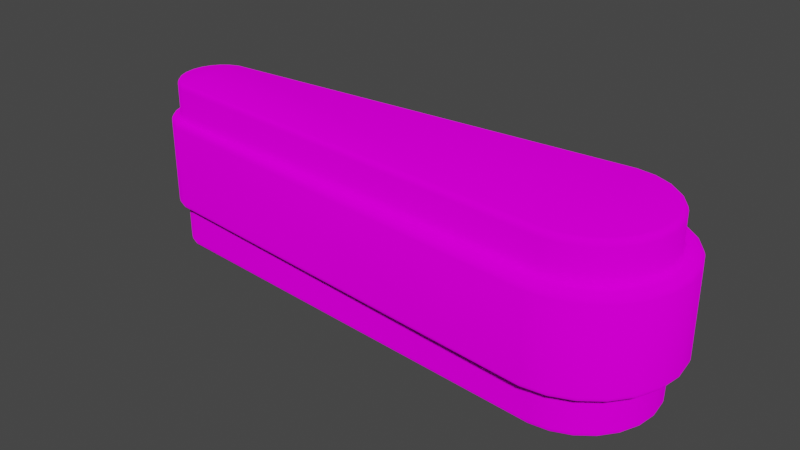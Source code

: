 # Source: LeftFlipper.blend  (saved by Blender 2.82.7; exported with 4.5.12 LTS)
import bpy
from mathutils import Matrix  # noqa: F401  (used for matrix-valued properties, if any)

bpy.ops.wm.read_factory_settings(use_empty=True)
scene = bpy.context.scene
scene.name = 'Scene'

# ---- collections
col_collection = bpy.data.collections.new('Collection'); scene.collection.children.link(col_collection)

# ---- images (referenced by path relative to the original .blend; pixels are not part of the script)
import os
ASSET_DIR = os.environ.get("B2B_ASSET_DIR", "")  # directory of the original .blend (textures are referenced by path, not embedded)
HERE = os.path.dirname(os.path.abspath(__file__))  # packed textures are extracted next to this script under _unpacked/

def load_image(name, relpath, width, height, colorspace="sRGB"):
    """Load a texture the original file referenced (path relative to the .blend, or extracted next to this script)."""
    p = next((c for c in (os.path.join(HERE, relpath), os.path.join(ASSET_DIR, relpath)) if relpath and os.path.exists(c)), "")
    if p:
        img = bpy.data.images.load(p, check_existing=True)
        img.name = name
    else:  # same state as the original file: an image datablock whose file is absent (Cycles renders it pink)
        img = bpy.data.images.new(name, width, height)
        img.source = "FILE"
        img.filepath = "//" + (relpath or name)
    img.colorspace_settings.name = colorspace
    return img
img_starwarspinball_png = load_image('StarWarsPinball.png', 'StarWarsPinball.png', 1024, 1024, 'sRGB')

# ---- materials (node trees are filled in below, after node groups)
mat_material_001 = bpy.data.materials.new('Material.001')
mat_material_001.use_transparent_shadow = False

# ---- material node trees
mat_material_001.use_nodes = True; mat_material_001.node_tree.nodes.clear()
_N = mat_material_001.node_tree.nodes; _L = mat_material_001.node_tree.links
n0 = _N.new('ShaderNodeOutputMaterial'); n0.name = 'Material Output'; n0.location = (300, 300)
n1 = _N.new('ShaderNodeBsdfDiffuse'); n1.name = 'Diffuse BSDF'; n1.location = (115, 298)
n1.inputs[1].default_value = 0.5
n2 = _N.new('ShaderNodeTexImage'); n2.name = 'Image Texture'; n2.location = (-176, 328)
n2.image = img_starwarspinball_png
n3 = _N.new('ShaderNodeTexCoord'); n3.name = 'Texture Coordinate'; n3.location = (-395, 329)
_L.new(n1.outputs[0], n0.inputs[0])
_L.new(n2.outputs[0], n1.inputs[0])
_L.new(n3.outputs[2], n2.inputs[0])
n0.is_active_output = True

# ---- world
world_world = bpy.data.worlds.new('World'); scene.world = world_world
world_world.use_nodes = True; world_world.node_tree.nodes.clear()
_N = world_world.node_tree.nodes; _L = world_world.node_tree.links
n0 = _N.new('ShaderNodeOutputWorld'); n0.name = 'World Output'; n0.location = (300, 300)
n1 = _N.new('ShaderNodeBackground'); n1.name = 'Background'; n1.location = (10, 300)
n1.inputs[0].default_value = (0.05088, 0.05088, 0.05088, 1.0)
_L.new(n1.outputs[0], n0.inputs[0])
n0.is_active_output = True
world_world.color = (0.05088, 0.05088, 0.05088)
world_world.use_sun_shadow = False
world_world.sun_shadow_jitter_overblur = 0.0

# ---- meshes
me_cylinder_003 = bpy.data.meshes.new('Cylinder.003')
me_cylinder_003.from_pydata([(3.71e-09, 0.1308, -0.07113), (0.0, 0.1423, -0.05975), (1.855e-09, 0.1365, -0.06961), (4.968e-10, 0.1407, -0.06544), (0.0, 0.1423, 0.004219), (-1.095e-08, 0.1537, 0.0156), (-1.474e-09, 0.1438, 0.009909), (-5.482e-09, 0.148, 0.01407), (0.03385, 0.1263, -0.07113), (0.03682, 0.1374, -0.05975), (0.03533, 0.1319, -0.06961), (0.03642, 0.1359, -0.06544), (0.03979, 0.1485, 0.0156), (0.03682, 0.1374, 0.004219), (0.03831, 0.143, 0.01407), (0.03722, 0.1389, 0.009909), (0.06539, 0.1133, -0.07113), (0.07113, 0.1232, -0.05975), (0.06826, 0.1182, -0.06961), (0.07036, 0.1219, -0.06544), (0.07687, 0.1331, 0.0156), (0.07113, 0.1232, 0.004219), (0.074, 0.1282, 0.01407), (0.0719, 0.1245, 0.009909), (0.09248, 0.09248, -0.07113), (0.1006, 0.1006, -0.05975), (0.09654, 0.09654, -0.06961), (0.09951, 0.09951, -0.06544), (0.1087, 0.1087, 0.0156), (0.1006, 0.1006, 0.004219), (0.1047, 0.1047, 0.01407), (0.1017, 0.1017, 0.009909), (0.1133, 0.06539, -0.07113), (0.1232, 0.07113, -0.05975), (0.1182, 0.06826, -0.06961), (0.1219, 0.07036, -0.06544), (0.1331, 0.07687, 0.0156), (0.1232, 0.07113, 0.004219), (0.1282, 0.074, 0.01407), (0.1245, 0.0719, 0.009909), (0.1263, 0.03385, -0.07113), (0.1374, 0.03682, -0.05975), (0.1319, 0.03533, -0.06961), (0.1359, 0.03642, -0.06544), (0.1485, 0.03979, 0.0156), (0.1374, 0.03682, 0.004219), (0.143, 0.03831, 0.01407), (0.1389, 0.03722, 0.009909), (0.1308, 8.479e-09, -0.07113), (0.1423, 1.074e-08, -0.05975), (0.1365, 9.606e-09, -0.06961), (0.1407, 1.043e-08, -0.06544), (0.1537, -3.218e-08, 0.0156), (0.1423, 1.074e-08, 0.004219), (0.148, -1.072e-08, 0.01407), (0.1438, 4.993e-09, 0.009909), (0.1263, -0.03385, -0.07113), (0.1374, -0.03682, -0.05975), (0.1319, -0.03533, -0.06961), (0.1359, -0.03642, -0.06544), (0.1485, -0.03979, 0.0156), (0.1374, -0.03682, 0.004219), (0.143, -0.03831, 0.01407), (0.1389, -0.03722, 0.009909), (0.1133, -0.06539, -0.07113), (0.1232, -0.07113, -0.05975), (0.1182, -0.06826, -0.06961), (0.1219, -0.07036, -0.06544), (0.1331, -0.07687, 0.0156), (0.1232, -0.07113, 0.004219), (0.1282, -0.074, 0.01407), (0.1245, -0.0719, 0.009909), (0.09248, -0.09248, -0.07113), (0.1006, -0.1006, -0.05975), (0.09654, -0.09654, -0.06961), (0.09951, -0.09951, -0.06544), (0.1087, -0.1087, 0.0156), (0.1006, -0.1006, 0.004219), (0.1047, -0.1047, 0.01407), (0.1017, -0.1017, 0.009909), (0.06539, -0.1133, -0.07113), (0.07113, -0.1232, -0.05975), (0.06826, -0.1182, -0.06961), (0.07036, -0.1219, -0.06544), (0.07687, -0.1331, 0.0156), (0.07113, -0.1232, 0.004219), (0.074, -0.1282, 0.01407), (0.0719, -0.1245, 0.009909), (0.03385, -0.1263, -0.07113), (0.03682, -0.1374, -0.05975), (0.03533, -0.1319, -0.06961), (0.03642, -0.1359, -0.06544), (0.03979, -0.1485, 0.0156), (0.03682, -0.1374, 0.004219), (0.03831, -0.143, 0.01407), (0.03722, -0.1389, 0.009909), (4.756e-08, -0.1308, -0.07113), (5.54e-08, -0.1423, -0.05975), (5.146e-08, -0.1365, -0.06961), (5.434e-08, -0.1407, -0.06544), (4.892e-08, -0.1537, 0.0156), (5.54e-08, -0.1423, 0.004219), (5.215e-08, -0.148, 0.01407), (5.452e-08, -0.1438, 0.009909), (-0.8421, -0.06916, -0.07113), (-0.8438, -0.07523, -0.05975), (-0.843, -0.0722, -0.06961), (-0.8436, -0.07442, -0.06544), (-0.8454, -0.0813, 0.0156), (-0.8438, -0.07523, 0.004219), (-0.8446, -0.07827, 0.01407), (-0.844, -0.07605, 0.009909), (-0.8594, -0.06201, -0.07113), (-0.8626, -0.06745, -0.05975), (-0.861, -0.06473, -0.06961), (-0.8621, -0.06672, -0.06544), (-0.8657, -0.0729, 0.0156), (-0.8626, -0.06745, 0.004219), (-0.8641, -0.07017, 0.01407), (-0.863, -0.06818, 0.009909), (-0.8742, -0.05063, -0.07113), (-0.8787, -0.05508, -0.05975), (-0.8765, -0.05285, -0.06961), (-0.8781, -0.05448, -0.06544), (-0.8831, -0.05952, 0.0156), (-0.8787, -0.05508, 0.004219), (-0.8809, -0.0573, 0.01407), (-0.8793, -0.05567, 0.009909), (-0.8856, -0.0358, -0.07113), (-0.8911, -0.03894, -0.05975), (-0.8883, -0.03737, -0.06961), (-0.8903, -0.03852, -0.06544), (-0.8965, -0.04209, 0.0156), (-0.8911, -0.03894, 0.004219), (-0.8938, -0.04052, 0.01407), (-0.8918, -0.03936, 0.009909), (-0.8928, -0.01853, -0.07113), (-0.8988, -0.02016, -0.05975), (-0.8958, -0.01935, -0.06961), (-0.898, -0.01994, -0.06544), (-0.9049, -0.02179, 0.0156), (-0.8988, -0.02016, 0.004219), (-0.9019, -0.02097, 0.01407), (-0.8997, -0.02038, 0.009909), (-0.8952, 2.152e-07, -0.07113), (-0.9015, 2.094e-07, -0.05975), (-0.8984, 2.123e-07, -0.06961), (-0.9007, 2.101e-07, -0.06544), (-0.9078, 1.825e-07, 0.0156), (-0.9015, 2.094e-07, 0.004219), (-0.9046, 1.959e-07, 0.01407), (-0.9023, 2.057e-07, 0.009909), (-0.8928, 0.01853, -0.07113), (-0.8988, 0.02016, -0.05975), (-0.8958, 0.01935, -0.06961), (-0.898, 0.01994, -0.06544), (-0.9049, 0.02179, 0.0156), (-0.8988, 0.02016, 0.004219), (-0.9019, 0.02097, 0.01407), (-0.8997, 0.02038, 0.009909), (-0.8856, 0.0358, -0.07113), (-0.8911, 0.03894, -0.05975), (-0.8883, 0.03737, -0.06961), (-0.8903, 0.03852, -0.06544), (-0.8965, 0.04209, 0.0156), (-0.8911, 0.03894, 0.004219), (-0.8938, 0.04052, 0.01407), (-0.8918, 0.03937, 0.009909), (-0.8742, 0.05063, -0.07113), (-0.8787, 0.05508, -0.05975), (-0.8765, 0.05285, -0.06961), (-0.8781, 0.05448, -0.06544), (-0.8831, 0.05952, 0.0156), (-0.8787, 0.05508, 0.004219), (-0.8809, 0.0573, 0.01407), (-0.8793, 0.05567, 0.009909), (-0.8594, 0.06201, -0.07113), (-0.8626, 0.06745, -0.05975), (-0.861, 0.06473, -0.06961), (-0.8621, 0.06672, -0.06544), (-0.8657, 0.0729, 0.0156), (-0.8626, 0.06745, 0.004219), (-0.8641, 0.07017, 0.01407), (-0.863, 0.06818, 0.009909), (-0.8421, 0.06916, -0.07113), (-0.8438, 0.07523, -0.05975), (-0.843, 0.0722, -0.06961), (-0.8436, 0.07442, -0.06544), (-0.8454, 0.08131, 0.0156), (-0.8438, 0.07523, 0.004219), (-0.8446, 0.07827, 0.01407), (-0.844, 0.07605, 0.009909), (0.03682, 0.1374, 0.2075), (0.03979, 0.1485, 0.1962), (0.03722, 0.1389, 0.2018), (0.03831, 0.143, 0.1977), (-1.289e-08, 0.1537, 0.1962), (-1.199e-09, 0.1423, 0.2075), (-7.254e-09, 0.148, 0.1977), (-2.981e-09, 0.1438, 0.2018), (0.07113, 0.1232, 0.2075), (0.07687, 0.1331, 0.1962), (0.0719, 0.1245, 0.2018), (0.074, 0.1282, 0.1977), (0.1006, 0.1006, 0.2075), (0.1087, 0.1087, 0.1962), (0.1017, 0.1017, 0.2018), (0.1047, 0.1047, 0.1977), (0.1232, 0.07113, 0.2075), (0.1331, 0.07687, 0.1962), (0.1245, 0.0719, 0.2018), (0.1282, 0.074, 0.1977), (0.1374, 0.03682, 0.2075), (0.1485, 0.03979, 0.1962), (0.1389, 0.03722, 0.2018), (0.143, 0.03831, 0.1977), (0.1423, 1.074e-08, 0.2075), (0.1537, -3.218e-08, 0.1962), (0.1438, 4.993e-09, 0.2018), (0.148, -1.072e-08, 0.1977), (0.1374, -0.03682, 0.2075), (0.1485, -0.03979, 0.1962), (0.1389, -0.03722, 0.2018), (0.143, -0.03831, 0.1977), (0.1232, -0.07113, 0.2075), (0.1331, -0.07687, 0.1962), (0.1245, -0.0719, 0.2018), (0.1282, -0.074, 0.1977), (0.1006, -0.1006, 0.2075), (0.1087, -0.1087, 0.1962), (0.1017, -0.1017, 0.2018), (0.1047, -0.1047, 0.1977), (0.07113, -0.1232, 0.2075), (0.07687, -0.1331, 0.1962), (0.0719, -0.1245, 0.2018), (0.074, -0.1282, 0.1977), (0.03682, -0.1374, 0.2075), (0.03979, -0.1485, 0.1962), (0.03722, -0.1389, 0.2018), (0.03831, -0.143, 0.1977), (5.42e-08, -0.1423, 0.2075), (4.698e-08, -0.1537, 0.1962), (5.301e-08, -0.1438, 0.2018), (5.038e-08, -0.148, 0.1977), (-0.8438, -0.07523, 0.2075), (-0.8454, -0.0813, 0.1962), (-0.844, -0.07605, 0.2018), (-0.8446, -0.07827, 0.1977), (-0.8626, -0.06745, 0.2075), (-0.8657, -0.0729, 0.1962), (-0.863, -0.06818, 0.2018), (-0.8641, -0.07017, 0.1977), (-0.8787, -0.05508, 0.2075), (-0.8831, -0.05952, 0.1962), (-0.8793, -0.05567, 0.2018), (-0.8809, -0.0573, 0.1977), (-0.8911, -0.03894, 0.2075), (-0.8965, -0.04209, 0.1962), (-0.8918, -0.03936, 0.2018), (-0.8938, -0.04052, 0.1977), (-0.8988, -0.02016, 0.2075), (-0.9049, -0.02179, 0.1962), (-0.8997, -0.02038, 0.2018), (-0.9019, -0.02097, 0.1977), (-0.9015, 2.094e-07, 0.2075), (-0.9078, 1.825e-07, 0.1962), (-0.9023, 2.057e-07, 0.2018), (-0.9046, 1.959e-07, 0.1977), (-0.8988, 0.02016, 0.2075), (-0.9049, 0.02179, 0.1962), (-0.8997, 0.02038, 0.2018), (-0.9019, 0.02097, 0.1977), (-0.8911, 0.03894, 0.2075), (-0.8965, 0.04209, 0.1962), (-0.8918, 0.03937, 0.2018), (-0.8938, 0.04052, 0.1977), (-0.8787, 0.05508, 0.2075), (-0.8831, 0.05952, 0.1962), (-0.8793, 0.05567, 0.2018), (-0.8809, 0.0573, 0.1977), (-0.8626, 0.06745, 0.2075), (-0.8657, 0.0729, 0.1962), (-0.863, 0.06818, 0.2018), (-0.8641, 0.07017, 0.1977), (-0.8438, 0.07523, 0.2075), (-0.8454, 0.08131, 0.1962), (-0.844, 0.07605, 0.2018), (-0.8446, 0.07827, 0.1977), (0.03385, 0.1263, 0.2692), (0.03682, 0.1374, 0.2578), (0.03533, 0.1319, 0.2677), (0.03642, 0.1359, 0.2635), (1.454e-09, 0.1423, 0.2578), (6.227e-09, 0.1308, 0.2692), (2.319e-09, 0.1407, 0.2635), (4.058e-09, 0.1365, 0.2677), (0.06539, 0.1133, 0.2692), (0.07113, 0.1232, 0.2578), (0.06826, 0.1182, 0.2677), (0.07036, 0.1219, 0.2635), (0.09248, 0.09248, 0.2692), (0.1006, 0.1006, 0.2578), (0.09654, 0.09654, 0.2677), (0.09951, 0.09951, 0.2635), (0.1133, 0.06539, 0.2692), (0.1232, 0.07113, 0.2578), (0.1182, 0.06826, 0.2677), (0.1219, 0.07036, 0.2635), (0.1263, 0.03385, 0.2692), (0.1374, 0.03682, 0.2578), (0.1319, 0.03533, 0.2677), (0.1359, 0.03642, 0.2635), (0.1308, 7.817e-09, 0.2692), (0.1423, 1.074e-08, 0.2578), (0.1365, 9.291e-09, 0.2677), (0.1407, 1.036e-08, 0.2635), (0.1263, -0.03385, 0.2692), (0.1374, -0.03682, 0.2578), (0.1319, -0.03533, 0.2677), (0.1359, -0.03642, 0.2635), (0.1133, -0.06539, 0.2692), (0.1232, -0.07113, 0.2578), (0.1182, -0.06826, 0.2677), (0.1219, -0.07036, 0.2635), (0.09248, -0.09248, 0.2692), (0.1006, -0.1006, 0.2578), (0.09654, -0.09654, 0.2677), (0.09951, -0.09951, 0.2635), (0.06539, -0.1133, 0.2692), (0.07113, -0.1232, 0.2578), (0.06826, -0.1182, 0.2677), (0.07036, -0.1219, 0.2635), (0.03385, -0.1263, 0.2692), (0.03682, -0.1374, 0.2578), (0.03533, -0.1319, 0.2677), (0.03642, -0.1359, 0.2635), (4.955e-08, -0.1308, 0.2692), (5.685e-08, -0.1423, 0.2578), (5.343e-08, -0.1365, 0.2677), (5.611e-08, -0.1407, 0.2635), (-0.8421, -0.06916, 0.2692), (-0.8438, -0.07523, 0.2578), (-0.843, -0.0722, 0.2677), (-0.8436, -0.07442, 0.2635), (-0.8594, -0.06201, 0.2692), (-0.8626, -0.06745, 0.2578), (-0.861, -0.06473, 0.2677), (-0.8621, -0.06672, 0.2635), (-0.8742, -0.05063, 0.2692), (-0.8787, -0.05508, 0.2578), (-0.8765, -0.05285, 0.2677), (-0.8781, -0.05448, 0.2635), (-0.8856, -0.0358, 0.2692), (-0.8911, -0.03894, 0.2578), (-0.8883, -0.03737, 0.2677), (-0.8903, -0.03852, 0.2635), (-0.8928, -0.01853, 0.2692), (-0.8988, -0.02016, 0.2578), (-0.8958, -0.01935, 0.2677), (-0.898, -0.01994, 0.2635), (-0.8952, 2.151e-07, 0.2692), (-0.9015, 2.094e-07, 0.2578), (-0.8984, 2.122e-07, 0.2677), (-0.9007, 2.101e-07, 0.2635), (-0.8928, 0.01853, 0.2692), (-0.8988, 0.02016, 0.2578), (-0.8958, 0.01935, 0.2677), (-0.898, 0.01994, 0.2635), (-0.8856, 0.0358, 0.2692), (-0.8911, 0.03894, 0.2578), (-0.8883, 0.03737, 0.2677), (-0.8903, 0.03852, 0.2635), (-0.8742, 0.05063, 0.2692), (-0.8787, 0.05508, 0.2578), (-0.8765, 0.05285, 0.2677), (-0.8781, 0.05448, 0.2635), (-0.8594, 0.06201, 0.2692), (-0.8626, 0.06745, 0.2578), (-0.861, 0.06473, 0.2677), (-0.8621, 0.06672, 0.2635), (-0.8421, 0.06916, 0.2692), (-0.8438, 0.07523, 0.2578), (-0.843, 0.0722, 0.2677), (-0.8436, 0.07442, 0.2635), (0.04517, 0.1686, 0.02698), (0.0422, 0.1575, 0.0156), (0.04477, 0.1671, 0.02129), (0.04368, 0.163, 0.01712), (-1.982e-08, 0.163, 0.0156), (-3.09e-08, 0.1745, 0.02698), (-2.53e-08, 0.1688, 0.01712), (-2.936e-08, 0.173, 0.02129), (0.08726, 0.1511, 0.02698), (0.08152, 0.1412, 0.0156), (0.08649, 0.1498, 0.02129), (0.08439, 0.1462, 0.01712), (0.1234, 0.1234, 0.02698), (0.1153, 0.1153, 0.0156), (0.1223, 0.1223, 0.02129), (0.1193, 0.1193, 0.01712), (0.1511, 0.08726, 0.02698), (0.1412, 0.08152, 0.0156), (0.1498, 0.08649, 0.02129), (0.1462, 0.08439, 0.01712), (0.1686, 0.04517, 0.02698), (0.1575, 0.0422, 0.0156), (0.1671, 0.04477, 0.02129), (0.163, 0.04368, 0.01712), (0.1745, -1.099e-07, 0.02698), (0.163, -6.695e-08, 0.0156), (0.173, -1.041e-07, 0.02129), (0.1688, -8.841e-08, 0.01712), (0.1686, -0.04517, 0.02698), (0.1575, -0.0422, 0.0156), (0.1671, -0.04477, 0.02129), (0.163, -0.04368, 0.01712), (0.1511, -0.08726, 0.02698), (0.1412, -0.08152, 0.0156), (0.1498, -0.08649, 0.02129), (0.1462, -0.08439, 0.01712), (0.1234, -0.1234, 0.02698), (0.1153, -0.1153, 0.0156), (0.1223, -0.1223, 0.02129), (0.1193, -0.1193, 0.01712), (0.08726, -0.1511, 0.02698), (0.08152, -0.1412, 0.0156), (0.08649, -0.1498, 0.02129), (0.08439, -0.1462, 0.01712), (0.04517, -0.1686, 0.02698), (0.0422, -0.1575, 0.0156), (0.04477, -0.1671, 0.02129), (0.04368, -0.163, 0.01712), (3.706e-08, -0.1745, 0.02698), (4.367e-08, -0.163, 0.0156), (3.801e-08, -0.173, 0.02129), (4.043e-08, -0.1688, 0.01712), (-0.8483, -0.09229, 0.02698), (-0.8467, -0.08622, 0.0156), (-0.8481, -0.09148, 0.02129), (-0.8475, -0.08926, 0.01712), (-0.8714, -0.08275, 0.02698), (-0.8682, -0.07731, 0.0156), (-0.871, -0.08202, 0.02129), (-0.8698, -0.08003, 0.01712), (-0.8912, -0.06756, 0.02698), (-0.8867, -0.06312, 0.0156), (-0.8906, -0.06697, 0.02129), (-0.889, -0.06534, 0.01712), (-0.9064, -0.04777, 0.02698), (-0.9009, -0.04463, 0.0156), (-0.9056, -0.04735, 0.02129), (-0.9036, -0.0462, 0.01712), (-0.9159, -0.02473, 0.02698), (-0.9098, -0.0231, 0.0156), (-0.9151, -0.02451, 0.02129), (-0.9129, -0.02392, 0.01712), (-0.9192, 1.338e-07, 0.02698), (-0.9129, 1.607e-07, 0.0156), (-0.9183, 1.374e-07, 0.02129), (-0.916, 1.472e-07, 0.01712), (-0.9159, 0.02473, 0.02698), (-0.9098, 0.0231, 0.0156), (-0.9151, 0.02451, 0.02129), (-0.9129, 0.02392, 0.01712), (-0.9064, 0.04777, 0.02698), (-0.9009, 0.04463, 0.0156), (-0.9056, 0.04735, 0.02129), (-0.9036, 0.0462, 0.01712), (-0.8912, 0.06756, 0.02698), (-0.8867, 0.06312, 0.0156), (-0.8906, 0.06697, 0.02129), (-0.889, 0.06534, 0.01712), (-0.8714, 0.08275, 0.02698), (-0.8682, 0.07731, 0.0156), (-0.871, 0.08202, 0.02129), (-0.8698, 0.08003, 0.01712), (-0.8483, 0.09229, 0.02698), (-0.8467, 0.08622, 0.0156), (-0.8481, 0.09148, 0.02129), (-0.8475, 0.08926, 0.01712), (0.0422, 0.1575, 0.1962), (0.04517, 0.1686, 0.1848), (0.04368, 0.163, 0.1946), (0.04477, 0.1671, 0.1905), (-3.283e-08, 0.1745, 0.1848), (-2.188e-08, 0.163, 0.1962), (-3.141e-08, 0.173, 0.1905), (-2.74e-08, 0.1688, 0.1946), (0.08152, 0.1412, 0.1962), (0.08726, 0.1511, 0.1848), (0.08439, 0.1462, 0.1946), (0.08649, 0.1498, 0.1905), (0.1153, 0.1153, 0.1962), (0.1234, 0.1234, 0.1848), (0.1193, 0.1193, 0.1946), (0.1223, 0.1223, 0.1905), (0.1412, 0.08152, 0.1962), (0.1511, 0.08726, 0.1848), (0.1462, 0.08439, 0.1946), (0.1498, 0.08649, 0.1905), (0.1575, 0.0422, 0.1962), (0.1686, 0.04517, 0.1848), (0.163, 0.04368, 0.1946), (0.1671, 0.04477, 0.1905), (0.163, -6.695e-08, 0.1962), (0.1745, -1.099e-07, 0.1848), (0.1688, -8.841e-08, 0.1946), (0.173, -1.041e-07, 0.1905), (0.1575, -0.0422, 0.1962), (0.1686, -0.04517, 0.1848), (0.163, -0.04368, 0.1946), (0.1671, -0.04477, 0.1905), (0.1412, -0.08152, 0.1962), (0.1511, -0.08726, 0.1848), (0.1462, -0.08439, 0.1946), (0.1498, -0.08649, 0.1905), (0.1153, -0.1153, 0.1962), (0.1234, -0.1234, 0.1848), (0.1193, -0.1193, 0.1946), (0.1223, -0.1223, 0.1905), (0.08152, -0.1412, 0.1962), (0.08726, -0.1511, 0.1848), (0.08439, -0.1462, 0.1946), (0.08649, -0.1498, 0.1905), (0.0422, -0.1575, 0.1962), (0.04517, -0.1686, 0.1848), (0.04368, -0.163, 0.1946), (0.04477, -0.1671, 0.1905), (4.161e-08, -0.163, 0.1962), (3.513e-08, -0.1745, 0.1848), (3.832e-08, -0.1688, 0.1946), (3.595e-08, -0.173, 0.1905), (-0.8467, -0.08622, 0.1962), (-0.8483, -0.09229, 0.1848), (-0.8475, -0.08926, 0.1946), (-0.8481, -0.09148, 0.1905), (-0.8682, -0.07731, 0.1962), (-0.8714, -0.08275, 0.1848), (-0.8698, -0.08003, 0.1946), (-0.871, -0.08202, 0.1905), (-0.8867, -0.06312, 0.1962), (-0.8912, -0.06756, 0.1848), (-0.889, -0.06534, 0.1946), (-0.8906, -0.06697, 0.1905), (-0.9009, -0.04463, 0.1962), (-0.9064, -0.04777, 0.1848), (-0.9036, -0.0462, 0.1946), (-0.9056, -0.04735, 0.1905), (-0.9098, -0.0231, 0.1962), (-0.9159, -0.02473, 0.1848), (-0.9129, -0.02392, 0.1946), (-0.9151, -0.02451, 0.1905), (-0.9129, 1.607e-07, 0.1962), (-0.9192, 1.338e-07, 0.1848), (-0.916, 1.472e-07, 0.1946), (-0.9183, 1.374e-07, 0.1905), (-0.9098, 0.0231, 0.1962), (-0.9159, 0.02473, 0.1848), (-0.9129, 0.02392, 0.1946), (-0.9151, 0.02451, 0.1905), (-0.9009, 0.04463, 0.1962), (-0.9064, 0.04777, 0.1848), (-0.9036, 0.0462, 0.1946), (-0.9056, 0.04735, 0.1905), (-0.8867, 0.06312, 0.1962), (-0.8912, 0.06756, 0.1848), (-0.889, 0.06534, 0.1946), (-0.8906, 0.06697, 0.1905), (-0.8682, 0.07731, 0.1962), (-0.8714, 0.08275, 0.1848), (-0.8698, 0.08003, 0.1946), (-0.871, 0.08202, 0.1905), (-0.8467, 0.08622, 0.1962), (-0.8483, 0.09229, 0.1848), (-0.8475, 0.08926, 0.1946), (-0.8481, 0.09148, 0.1905)], [], [(189, 1, 185), (12, 393, 20), (28, 393, 397), (36, 397, 401), (44, 401, 405), (52, 405, 409), (60, 409, 413), (68, 413, 417), (76, 417, 421), (84, 421, 425), (92, 425, 429), (100, 429, 433), (108, 433, 437), (116, 437, 441), (124, 441, 445), (124, 449, 132), (132, 453, 140), (140, 457, 148), (148, 461, 156), (156, 465, 164), (164, 469, 172), (172, 473, 180), (85, 89, 81), (180, 477, 188), (5, 385, 12), (4, 9, 1), (212, 313, 216), (241, 524, 237), (205, 488, 201), (188, 388, 5), (193, 485, 196), (117, 121, 113), (45, 49, 41), (232, 333, 236), (328, 312, 296), (228, 329, 232), (149, 153, 145), (77, 81, 73), (280, 381, 284), (224, 325, 228), (276, 377, 280), (181, 185, 177), (109, 113, 105), (37, 41, 33), (220, 321, 224), (272, 373, 276), (216, 317, 220), (141, 145, 137), (69, 73, 65), (268, 369, 272), (389, 481, 384), (269, 560, 556), (249, 532, 245), (217, 500, 213), (273, 564, 560), (253, 536, 249), (221, 504, 217), (277, 568, 564), (253, 544, 540), (225, 508, 221), (281, 572, 568), (201, 480, 193), (257, 548, 544), (229, 512, 225), (285, 485, 572), (284, 292, 197), (261, 552, 548), (233, 516, 229), (209, 492, 205), (264, 365, 268), (237, 520, 233), (213, 496, 209), (265, 556, 552), (245, 528, 241), (408, 509, 412), (428, 529, 432), (448, 549, 452), (468, 569, 472), (400, 501, 404), (420, 521, 424), (440, 541, 444), (460, 561, 464), (392, 493, 396), (476, 484, 389), (412, 513, 416), (432, 533, 436), (452, 553, 456), (472, 573, 476), (404, 505, 408), (424, 525, 428), (444, 545, 448), (464, 565, 468), (396, 497, 400), (416, 517, 420), (384, 489, 392), (436, 537, 440), (456, 557, 460), (157, 161, 153), (236, 337, 240), (240, 341, 244), (53, 57, 49), (125, 129, 121), (13, 17, 9), (244, 345, 248), (197, 289, 192), (21, 25, 17), (93, 97, 89), (165, 169, 161), (248, 349, 252), (192, 297, 200), (252, 353, 256), (61, 65, 57), (133, 137, 129), (200, 301, 204), (256, 357, 260), (204, 305, 208), (29, 33, 25), (101, 105, 97), (173, 177, 169), (260, 361, 264), (208, 309, 212), (9, 3, 1), (11, 2, 3), (10, 0, 2), (4, 15, 13), (6, 14, 15), (14, 5, 12), (9, 19, 11), (19, 10, 11), (18, 8, 10), (13, 23, 21), (23, 14, 22), (14, 20, 22), (25, 19, 17), (19, 26, 18), (26, 16, 18), (29, 23, 31), (31, 22, 30), (30, 20, 28), (25, 35, 27), (35, 26, 27), (26, 32, 24), (37, 31, 39), (39, 30, 38), (38, 28, 36), (41, 35, 33), (35, 42, 34), (42, 32, 34), (37, 47, 45), (47, 38, 46), (46, 36, 44), (49, 43, 41), (51, 42, 43), (42, 48, 40), (53, 47, 55), (55, 46, 54), (54, 44, 52), (57, 51, 49), (59, 50, 51), (58, 48, 50), (53, 63, 61), (63, 54, 62), (62, 52, 60), (57, 67, 59), (67, 58, 59), (58, 64, 56), (69, 63, 71), (71, 62, 70), (70, 60, 68), (65, 75, 67), (75, 66, 67), (74, 64, 66), (77, 71, 79), (79, 70, 78), (78, 68, 76), (73, 83, 75), (83, 74, 75), (82, 72, 74), (85, 79, 87), (87, 78, 86), (86, 76, 84), (89, 83, 81), (91, 82, 83), (82, 88, 80), (93, 87, 95), (95, 86, 94), (94, 84, 92), (97, 91, 89), (99, 90, 91), (98, 88, 90), (101, 95, 103), (103, 94, 102), (102, 92, 100), (97, 107, 99), (99, 106, 98), (98, 104, 96), (109, 103, 111), (111, 102, 110), (110, 100, 108), (105, 115, 107), (115, 106, 107), (106, 112, 104), (117, 111, 119), (111, 118, 119), (110, 116, 118), (121, 115, 113), (123, 114, 115), (114, 120, 112), (125, 119, 127), (127, 118, 126), (118, 124, 126), (121, 131, 123), (131, 122, 123), (130, 120, 122), (125, 135, 133), (135, 126, 134), (134, 124, 132), (129, 139, 131), (139, 130, 131), (138, 128, 130), (133, 143, 141), (135, 142, 143), (134, 140, 142), (145, 139, 137), (147, 138, 139), (146, 136, 138), (149, 143, 151), (151, 142, 150), (150, 140, 148), (145, 155, 147), (147, 154, 146), (146, 152, 144), (149, 159, 157), (151, 158, 159), (150, 156, 158), (161, 155, 153), (155, 162, 154), (154, 160, 152), (157, 167, 165), (159, 166, 167), (158, 164, 166), (161, 171, 163), (163, 170, 162), (170, 160, 162), (165, 175, 173), (175, 166, 174), (166, 172, 174), (169, 179, 171), (179, 170, 171), (178, 168, 170), (173, 183, 181), (175, 182, 183), (182, 172, 180), (177, 187, 179), (187, 178, 179), (178, 184, 176), (181, 191, 189), (183, 190, 191), (182, 188, 190), (1, 187, 185), (3, 186, 187), (2, 184, 186), (189, 6, 4), (191, 7, 6), (190, 5, 7), (193, 198, 195), (198, 194, 195), (194, 197, 192), (193, 203, 201), (203, 194, 202), (202, 192, 200), (201, 207, 205), (203, 206, 207), (202, 204, 206), (205, 211, 209), (207, 210, 211), (206, 208, 210), (209, 215, 213), (211, 214, 215), (210, 212, 214), (213, 219, 217), (215, 218, 219), (214, 216, 218), (217, 223, 221), (219, 222, 223), (218, 220, 222), (221, 227, 225), (223, 226, 227), (222, 224, 226), (225, 231, 229), (227, 230, 231), (226, 228, 230), (229, 235, 233), (231, 234, 235), (230, 232, 234), (233, 239, 237), (235, 238, 239), (234, 236, 238), (237, 243, 241), (239, 242, 243), (238, 240, 242), (241, 247, 245), (243, 246, 247), (242, 244, 246), (249, 247, 251), (247, 250, 251), (246, 248, 250), (253, 251, 255), (255, 250, 254), (254, 248, 252), (257, 255, 259), (255, 258, 259), (258, 252, 256), (261, 259, 263), (259, 262, 263), (262, 256, 260), (261, 267, 265), (263, 266, 267), (262, 264, 266), (269, 267, 271), (271, 266, 270), (270, 264, 268), (273, 271, 275), (275, 270, 274), (270, 272, 274), (277, 275, 279), (275, 278, 279), (274, 276, 278), (277, 283, 281), (283, 278, 282), (278, 280, 282), (281, 287, 285), (283, 286, 287), (286, 280, 284), (196, 287, 198), (198, 286, 199), (199, 284, 197), (292, 291, 289), (291, 295, 290), (290, 293, 288), (289, 299, 297), (291, 298, 299), (298, 288, 296), (301, 299, 303), (299, 302, 303), (298, 300, 302), (301, 307, 305), (307, 302, 306), (306, 300, 304), (305, 311, 309), (307, 310, 311), (310, 304, 308), (313, 311, 315), (311, 314, 315), (310, 312, 314), (313, 319, 317), (315, 318, 319), (314, 316, 318), (317, 323, 321), (319, 322, 323), (322, 316, 320), (321, 327, 325), (327, 322, 326), (326, 320, 324), (325, 331, 329), (331, 326, 330), (330, 324, 328), (333, 331, 335), (331, 334, 335), (330, 332, 334), (333, 339, 337), (335, 338, 339), (338, 332, 336), (337, 343, 341), (339, 342, 343), (338, 340, 342), (341, 347, 345), (343, 346, 347), (342, 344, 346), (349, 347, 351), (347, 350, 351), (346, 348, 350), (349, 355, 353), (355, 350, 354), (354, 348, 352), (353, 359, 357), (359, 354, 358), (354, 356, 358), (361, 359, 363), (363, 358, 362), (362, 356, 360), (361, 367, 365), (363, 366, 367), (362, 364, 366), (369, 367, 371), (367, 370, 371), (366, 368, 370), (369, 375, 373), (371, 374, 375), (374, 368, 372), (373, 379, 377), (375, 378, 379), (378, 372, 376), (377, 383, 381), (383, 378, 382), (378, 380, 382), (292, 383, 294), (294, 382, 295), (295, 380, 293), (385, 390, 387), (390, 386, 387), (391, 384, 386), (393, 387, 395), (387, 394, 395), (386, 392, 394), (397, 395, 399), (399, 394, 398), (398, 392, 396), (401, 399, 403), (403, 398, 402), (402, 396, 400), (405, 403, 407), (407, 402, 406), (402, 404, 406), (409, 407, 411), (411, 406, 410), (410, 404, 408), (413, 411, 415), (415, 410, 414), (414, 408, 412), (417, 415, 419), (419, 414, 418), (414, 416, 418), (421, 419, 423), (423, 418, 422), (422, 416, 420), (425, 423, 427), (423, 426, 427), (426, 420, 424), (429, 427, 431), (431, 426, 430), (426, 428, 430), (429, 435, 433), (435, 430, 434), (430, 432, 434), (437, 435, 439), (439, 434, 438), (434, 436, 438), (441, 439, 443), (443, 438, 442), (438, 440, 442), (441, 447, 445), (447, 442, 446), (446, 440, 444), (445, 451, 449), (447, 450, 451), (446, 448, 450), (449, 455, 453), (451, 454, 455), (450, 452, 454), (453, 459, 457), (459, 454, 458), (454, 456, 458), (457, 463, 461), (459, 462, 463), (458, 460, 462), (461, 467, 465), (463, 466, 467), (466, 460, 464), (465, 471, 469), (471, 466, 470), (466, 468, 470), (469, 475, 473), (475, 470, 474), (470, 472, 474), (477, 475, 479), (475, 478, 479), (474, 476, 478), (477, 390, 388), (479, 391, 390), (391, 476, 389), (484, 483, 481), (486, 482, 483), (487, 480, 482), (481, 491, 489), (491, 482, 490), (482, 488, 490), (489, 495, 493), (491, 494, 495), (490, 492, 494), (493, 499, 497), (495, 498, 499), (494, 496, 498), (501, 499, 503), (499, 502, 503), (498, 500, 502), (501, 507, 505), (503, 506, 507), (502, 504, 506), (505, 511, 509), (507, 510, 511), (506, 508, 510), (509, 515, 513), (511, 514, 515), (510, 512, 514), (513, 519, 517), (515, 518, 519), (514, 516, 518), (517, 523, 521), (519, 522, 523), (518, 520, 522), (521, 527, 525), (523, 526, 527), (522, 524, 526), (525, 531, 529), (527, 530, 531), (526, 528, 530), (533, 531, 535), (531, 534, 535), (530, 532, 534), (537, 535, 539), (535, 538, 539), (534, 536, 538), (537, 543, 541), (539, 542, 543), (538, 540, 542), (541, 547, 545), (547, 542, 546), (546, 540, 544), (545, 551, 549), (547, 550, 551), (550, 544, 548), (553, 551, 555), (555, 550, 554), (554, 548, 552), (553, 559, 557), (559, 554, 558), (558, 552, 556), (557, 563, 561), (563, 558, 562), (562, 556, 560), (565, 563, 567), (563, 566, 567), (566, 560, 564), (569, 567, 571), (567, 570, 571), (570, 564, 568), (569, 575, 573), (575, 570, 574), (570, 572, 574), (573, 486, 484), (486, 574, 487), (487, 572, 485), (168, 184, 120), (189, 4, 1), (12, 385, 393), (28, 20, 393), (36, 28, 397), (44, 36, 401), (52, 44, 405), (60, 52, 409), (68, 60, 413), (76, 68, 417), (84, 76, 421), (92, 84, 425), (100, 92, 429), (108, 100, 433), (116, 108, 437), (124, 116, 441), (124, 445, 449), (132, 449, 453), (140, 453, 457), (148, 457, 461), (156, 461, 465), (164, 465, 469), (172, 469, 473), (85, 93, 89), (180, 473, 477), (5, 388, 385), (4, 13, 9), (212, 309, 313), (241, 528, 524), (205, 492, 488), (188, 477, 388), (193, 480, 485), (117, 125, 121), (45, 53, 49), (232, 329, 333), (296, 288, 293), (293, 380, 336), (380, 376, 340), (336, 380, 340), (376, 372, 360), (372, 368, 360), (368, 364, 360), (360, 356, 352), (352, 348, 360), (348, 344, 360), (344, 340, 376), (336, 332, 328), (328, 324, 312), (324, 320, 312), (320, 316, 312), (312, 308, 296), (308, 304, 296), (304, 300, 296), (296, 293, 328), (328, 293, 336), (376, 360, 344), (228, 325, 329), (149, 157, 153), (77, 85, 81), (280, 377, 381), (224, 321, 325), (276, 373, 377), (181, 189, 185), (109, 117, 113), (37, 45, 41), (220, 317, 321), (272, 369, 373), (216, 313, 317), (141, 149, 145), (69, 77, 73), (268, 365, 369), (389, 484, 481), (269, 273, 560), (249, 536, 532), (217, 504, 500), (273, 277, 564), (253, 540, 536), (221, 508, 504), (277, 281, 568), (253, 257, 544), (225, 512, 508), (281, 285, 572), (201, 488, 480), (257, 261, 548), (229, 516, 512), (285, 196, 485), (284, 381, 292), (261, 265, 552), (233, 520, 516), (209, 496, 492), (264, 361, 365), (237, 524, 520), (213, 500, 496), (265, 269, 556), (245, 532, 528), (408, 505, 509), (428, 525, 529), (448, 545, 549), (468, 565, 569), (400, 497, 501), (420, 517, 521), (440, 537, 541), (460, 557, 561), (392, 489, 493), (476, 573, 484), (412, 509, 513), (432, 529, 533), (452, 549, 553), (472, 569, 573), (404, 501, 505), (424, 521, 525), (444, 541, 545), (464, 561, 565), (396, 493, 497), (416, 513, 517), (384, 481, 489), (436, 533, 537), (456, 553, 557), (157, 165, 161), (236, 333, 337), (240, 337, 341), (53, 61, 57), (125, 133, 129), (13, 21, 17), (244, 341, 345), (197, 292, 289), (21, 29, 25), (93, 101, 97), (165, 173, 169), (248, 345, 349), (192, 289, 297), (252, 349, 353), (61, 69, 65), (133, 141, 137), (200, 297, 301), (256, 353, 357), (204, 301, 305), (29, 37, 33), (101, 109, 105), (173, 181, 177), (260, 357, 361), (208, 305, 309), (9, 11, 3), (11, 10, 2), (10, 8, 0), (4, 6, 15), (6, 7, 14), (14, 7, 5), (9, 17, 19), (19, 18, 10), (18, 16, 8), (13, 15, 23), (23, 15, 14), (14, 12, 20), (25, 27, 19), (19, 27, 26), (26, 24, 16), (29, 21, 23), (31, 23, 22), (30, 22, 20), (25, 33, 35), (35, 34, 26), (26, 34, 32), (37, 29, 31), (39, 31, 30), (38, 30, 28), (41, 43, 35), (35, 43, 42), (42, 40, 32), (37, 39, 47), (47, 39, 38), (46, 38, 36), (49, 51, 43), (51, 50, 42), (42, 50, 48), (53, 45, 47), (55, 47, 46), (54, 46, 44), (57, 59, 51), (59, 58, 50), (58, 56, 48), (53, 55, 63), (63, 55, 54), (62, 54, 52), (57, 65, 67), (67, 66, 58), (58, 66, 64), (69, 61, 63), (71, 63, 62), (70, 62, 60), (65, 73, 75), (75, 74, 66), (74, 72, 64), (77, 69, 71), (79, 71, 70), (78, 70, 68), (73, 81, 83), (83, 82, 74), (82, 80, 72), (85, 77, 79), (87, 79, 78), (86, 78, 76), (89, 91, 83), (91, 90, 82), (82, 90, 88), (93, 85, 87), (95, 87, 86), (94, 86, 84), (97, 99, 91), (99, 98, 90), (98, 96, 88), (101, 93, 95), (103, 95, 94), (102, 94, 92), (97, 105, 107), (99, 107, 106), (98, 106, 104), (109, 101, 103), (111, 103, 102), (110, 102, 100), (105, 113, 115), (115, 114, 106), (106, 114, 112), (117, 109, 111), (111, 110, 118), (110, 108, 116), (121, 123, 115), (123, 122, 114), (114, 122, 120), (125, 117, 119), (127, 119, 118), (118, 116, 124), (121, 129, 131), (131, 130, 122), (130, 128, 120), (125, 127, 135), (135, 127, 126), (134, 126, 124), (129, 137, 139), (139, 138, 130), (138, 136, 128), (133, 135, 143), (135, 134, 142), (134, 132, 140), (145, 147, 139), (147, 146, 138), (146, 144, 136), (149, 141, 143), (151, 143, 142), (150, 142, 140), (145, 153, 155), (147, 155, 154), (146, 154, 152), (149, 151, 159), (151, 150, 158), (150, 148, 156), (161, 163, 155), (155, 163, 162), (154, 162, 160), (157, 159, 167), (159, 158, 166), (158, 156, 164), (161, 169, 171), (163, 171, 170), (170, 168, 160), (165, 167, 175), (175, 167, 166), (166, 164, 172), (169, 177, 179), (179, 178, 170), (178, 176, 168), (173, 175, 183), (175, 174, 182), (182, 174, 172), (177, 185, 187), (187, 186, 178), (178, 186, 184), (181, 183, 191), (183, 182, 190), (182, 180, 188), (1, 3, 187), (3, 2, 186), (2, 0, 184), (189, 191, 6), (191, 190, 7), (190, 188, 5), (193, 196, 198), (198, 199, 194), (194, 199, 197), (193, 195, 203), (203, 195, 194), (202, 194, 192), (201, 203, 207), (203, 202, 206), (202, 200, 204), (205, 207, 211), (207, 206, 210), (206, 204, 208), (209, 211, 215), (211, 210, 214), (210, 208, 212), (213, 215, 219), (215, 214, 218), (214, 212, 216), (217, 219, 223), (219, 218, 222), (218, 216, 220), (221, 223, 227), (223, 222, 226), (222, 220, 224), (225, 227, 231), (227, 226, 230), (226, 224, 228), (229, 231, 235), (231, 230, 234), (230, 228, 232), (233, 235, 239), (235, 234, 238), (234, 232, 236), (237, 239, 243), (239, 238, 242), (238, 236, 240), (241, 243, 247), (243, 242, 246), (242, 240, 244), (249, 245, 247), (247, 246, 250), (246, 244, 248), (253, 249, 251), (255, 251, 250), (254, 250, 248), (257, 253, 255), (255, 254, 258), (258, 254, 252), (261, 257, 259), (259, 258, 262), (262, 258, 256), (261, 263, 267), (263, 262, 266), (262, 260, 264), (269, 265, 267), (271, 267, 266), (270, 266, 264), (273, 269, 271), (275, 271, 270), (270, 268, 272), (277, 273, 275), (275, 274, 278), (274, 272, 276), (277, 279, 283), (283, 279, 278), (278, 276, 280), (281, 283, 287), (283, 282, 286), (286, 282, 280), (196, 285, 287), (198, 287, 286), (199, 286, 284), (292, 294, 291), (291, 294, 295), (290, 295, 293), (289, 291, 299), (291, 290, 298), (298, 290, 288), (301, 297, 299), (299, 298, 302), (298, 296, 300), (301, 303, 307), (307, 303, 302), (306, 302, 300), (305, 307, 311), (307, 306, 310), (310, 306, 304), (313, 309, 311), (311, 310, 314), (310, 308, 312), (313, 315, 319), (315, 314, 318), (314, 312, 316), (317, 319, 323), (319, 318, 322), (322, 318, 316), (321, 323, 327), (327, 323, 322), (326, 322, 320), (325, 327, 331), (331, 327, 326), (330, 326, 324), (333, 329, 331), (331, 330, 334), (330, 328, 332), (333, 335, 339), (335, 334, 338), (338, 334, 332), (337, 339, 343), (339, 338, 342), (338, 336, 340), (341, 343, 347), (343, 342, 346), (342, 340, 344), (349, 345, 347), (347, 346, 350), (346, 344, 348), (349, 351, 355), (355, 351, 350), (354, 350, 348), (353, 355, 359), (359, 355, 354), (354, 352, 356), (361, 357, 359), (363, 359, 358), (362, 358, 356), (361, 363, 367), (363, 362, 366), (362, 360, 364), (369, 365, 367), (367, 366, 370), (366, 364, 368), (369, 371, 375), (371, 370, 374), (374, 370, 368), (373, 375, 379), (375, 374, 378), (378, 374, 372), (377, 379, 383), (383, 379, 378), (378, 376, 380), (292, 381, 383), (294, 383, 382), (295, 382, 380), (385, 388, 390), (390, 391, 386), (391, 389, 384), (393, 385, 387), (387, 386, 394), (386, 384, 392), (397, 393, 395), (399, 395, 394), (398, 394, 392), (401, 397, 399), (403, 399, 398), (402, 398, 396), (405, 401, 403), (407, 403, 402), (402, 400, 404), (409, 405, 407), (411, 407, 406), (410, 406, 404), (413, 409, 411), (415, 411, 410), (414, 410, 408), (417, 413, 415), (419, 415, 414), (414, 412, 416), (421, 417, 419), (423, 419, 418), (422, 418, 416), (425, 421, 423), (423, 422, 426), (426, 422, 420), (429, 425, 427), (431, 427, 426), (426, 424, 428), (429, 431, 435), (435, 431, 430), (430, 428, 432), (437, 433, 435), (439, 435, 434), (434, 432, 436), (441, 437, 439), (443, 439, 438), (438, 436, 440), (441, 443, 447), (447, 443, 442), (446, 442, 440), (445, 447, 451), (447, 446, 450), (446, 444, 448), (449, 451, 455), (451, 450, 454), (450, 448, 452), (453, 455, 459), (459, 455, 454), (454, 452, 456), (457, 459, 463), (459, 458, 462), (458, 456, 460), (461, 463, 467), (463, 462, 466), (466, 462, 460), (465, 467, 471), (471, 467, 466), (466, 464, 468), (469, 471, 475), (475, 471, 470), (470, 468, 472), (477, 473, 475), (475, 474, 478), (474, 472, 476), (477, 479, 390), (479, 478, 391), (391, 478, 476), (484, 486, 483), (486, 487, 482), (487, 485, 480), (481, 483, 491), (491, 483, 482), (482, 480, 488), (489, 491, 495), (491, 490, 494), (490, 488, 492), (493, 495, 499), (495, 494, 498), (494, 492, 496), (501, 497, 499), (499, 498, 502), (498, 496, 500), (501, 503, 507), (503, 502, 506), (502, 500, 504), (505, 507, 511), (507, 506, 510), (506, 504, 508), (509, 511, 515), (511, 510, 514), (510, 508, 512), (513, 515, 519), (515, 514, 518), (514, 512, 516), (517, 519, 523), (519, 518, 522), (518, 516, 520), (521, 523, 527), (523, 522, 526), (522, 520, 524), (525, 527, 531), (527, 526, 530), (526, 524, 528), (533, 529, 531), (531, 530, 534), (530, 528, 532), (537, 533, 535), (535, 534, 538), (534, 532, 536), (537, 539, 543), (539, 538, 542), (538, 536, 540), (541, 543, 547), (547, 543, 542), (546, 542, 540), (545, 547, 551), (547, 546, 550), (550, 546, 544), (553, 549, 551), (555, 551, 550), (554, 550, 548), (553, 555, 559), (559, 555, 554), (558, 554, 552), (557, 559, 563), (563, 559, 558), (562, 558, 556), (565, 561, 563), (563, 562, 566), (566, 562, 560), (569, 565, 567), (567, 566, 570), (570, 566, 564), (569, 571, 575), (575, 571, 570), (570, 568, 572), (573, 575, 486), (486, 575, 574), (487, 574, 572), (184, 0, 96), (0, 8, 56), (8, 16, 24), (24, 32, 40), (40, 48, 24), (48, 56, 24), (56, 64, 72), (72, 80, 56), (80, 88, 56), (88, 96, 0), (96, 104, 184), (104, 112, 120), (120, 128, 136), (136, 144, 120), (144, 152, 120), (152, 160, 168), (168, 176, 184), (0, 56, 88), (8, 24, 56), (104, 120, 184), (152, 168, 120)])
me_cylinder_003.polygons.foreach_set('use_smooth', [True] * 1148)
_uv = me_cylinder_003.uv_layers.new(name='UVMap')
_uv.uv.foreach_set('vector', [0.8774, 0.7078, 0.8755, 0.6915, 0.8774, 0.6915, 0.9315, 0.574, 0.9296, 0.574, 0.9296, 0.574, 0.9278, 0.574, 0.9296, 0.574, 0.9278, 0.574, 0.926, 0.574, 0.9278, 0.574, 0.926, 0.574, 0.9241, 0.574, 0.926, 0.574, 0.9241, 0.574, 0.9223, 0.574, 0.9241, 0.574, 0.9223, 0.574, 0.9204, 0.574, 0.9223, 0.574, 0.9204, 0.574, 0.9186, 0.574, 0.9204, 0.574, 0.9186, 0.574, 0.9168, 0.574, 0.9186, 0.574, 0.9168, 0.574, 0.9149, 0.574, 0.9168, 0.574, 0.9149, 0.574, 0.9131, 0.574, 0.9149, 0.574, 0.9131, 0.574, 0.9113, 0.574, 0.9131, 0.574, 0.9113, 0.574, 0.9094, 0.574, 0.9113, 0.574, 0.9094, 0.574, 0.9076, 0.574, 0.9094, 0.574, 0.9076, 0.574, 0.9057, 0.574, 0.9076, 0.574, 0.9057, 0.574, 0.9057, 0.574, 0.9039, 0.574, 0.9039, 0.574, 0.9039, 0.574, 0.9021, 0.574, 0.9021, 0.574, 0.9021, 0.574, 0.9002, 0.574, 0.9002, 0.574, 0.9002, 0.574, 0.8984, 0.574, 0.8984, 0.574, 0.8984, 0.574, 0.8966, 0.574, 0.8966, 0.574, 0.8966, 0.574, 0.8947, 0.574, 0.8947, 0.574, 0.8947, 0.574, 0.8929, 0.574, 0.8929, 0.574, 0.9013, 0.7078, 0.8994, 0.6915, 0.9013, 0.6915, 0.8929, 0.574, 0.891, 0.574, 0.891, 0.574, 0.9333, 0.574, 0.9315, 0.574, 0.9315, 0.574, 0.9196, 0.7078, 0.9178, 0.6915, 0.9196, 0.6915, 0.9104, 0.7107, 0.9086, 0.7107, 0.9086, 0.7107, 0.9113, 0.574, 0.9131, 0.574, 0.9131, 0.574, 0.9278, 0.574, 0.9296, 0.574, 0.9296, 0.574, 0.891, 0.574, 0.8892, 0.574, 0.8892, 0.574, 0.9315, 0.574, 0.9333, 0.574, 0.9333, 0.574, 0.8939, 0.7078, 0.8921, 0.6915, 0.8939, 0.6915, 0.9104, 0.7078, 0.9086, 0.6915, 0.9104, 0.6915, 0.9013, 0.7107, 0.8994, 0.7107, 0.8994, 0.7107, 0.8914, 0.6692, 0.8963, 0.6776, 0.8914, 0.686, 0.9031, 0.7107, 0.9013, 0.7107, 0.9013, 0.7107, 0.8866, 0.7078, 0.8847, 0.6915, 0.8866, 0.6915, 0.9031, 0.7078, 0.9013, 0.6915, 0.9031, 0.6915, 0.8792, 0.7107, 0.8774, 0.7107, 0.8774, 0.7107, 0.9049, 0.7107, 0.9031, 0.7107, 0.9031, 0.7107, 0.8811, 0.7107, 0.8792, 0.7107, 0.8792, 0.7107, 0.8792, 0.7078, 0.8774, 0.6915, 0.8792, 0.6915, 0.8957, 0.7078, 0.8939, 0.6915, 0.8957, 0.6915, 0.9123, 0.7078, 0.9104, 0.6915, 0.9123, 0.6915, 0.9068, 0.7107, 0.9049, 0.7107, 0.9049, 0.7107, 0.8829, 0.7107, 0.8811, 0.7107, 0.8811, 0.7107, 0.9086, 0.7107, 0.9068, 0.7107, 0.9068, 0.7107, 0.8884, 0.7078, 0.8866, 0.6915, 0.8884, 0.6915, 0.9049, 0.7078, 0.9031, 0.6915, 0.9049, 0.6915, 0.8847, 0.7107, 0.8829, 0.7107, 0.8829, 0.7107, 0.9333, 0.574, 0.9315, 0.574, 0.9315, 0.574, 0.8984, 0.574, 0.8966, 0.574, 0.8984, 0.574, 0.9076, 0.574, 0.9094, 0.574, 0.9094, 0.574, 0.9223, 0.574, 0.9241, 0.574, 0.9241, 0.574, 0.8966, 0.574, 0.8947, 0.574, 0.8966, 0.574, 0.9057, 0.574, 0.9076, 0.574, 0.9076, 0.574, 0.9204, 0.574, 0.9223, 0.574, 0.9223, 0.574, 0.8947, 0.574, 0.8929, 0.574, 0.8947, 0.574, 0.9057, 0.574, 0.9039, 0.574, 0.9057, 0.574, 0.9186, 0.574, 0.9204, 0.574, 0.9204, 0.574, 0.8929, 0.574, 0.891, 0.574, 0.8929, 0.574, 0.9296, 0.574, 0.9315, 0.574, 0.9315, 0.574, 0.9039, 0.574, 0.9021, 0.574, 0.9039, 0.574, 0.9168, 0.574, 0.9186, 0.574, 0.9186, 0.574, 0.891, 0.574, 0.8892, 0.574, 0.891, 0.574, 0.8774, 0.7107, 0.8755, 0.7107, 0.8755, 0.7107, 0.9021, 0.574, 0.9002, 0.574, 0.9021, 0.574, 0.9149, 0.574, 0.9168, 0.574, 0.9168, 0.574, 0.926, 0.574, 0.9278, 0.574, 0.9278, 0.574, 0.8866, 0.7107, 0.8847, 0.7107, 0.8847, 0.7107, 0.9131, 0.574, 0.9149, 0.574, 0.9149, 0.574, 0.9241, 0.574, 0.926, 0.574, 0.926, 0.574, 0.9002, 0.574, 0.8984, 0.574, 0.9002, 0.574, 0.9094, 0.574, 0.9113, 0.574, 0.9113, 0.574, 0.9223, 0.574, 0.9204, 0.574, 0.9204, 0.574, 0.9326, 0.5741, 0.9308, 0.5741, 0.9308, 0.5741, 0.9235, 0.5741, 0.9216, 0.5741, 0.9216, 0.5741, 0.8947, 0.574, 0.8929, 0.574, 0.8929, 0.574, 0.926, 0.574, 0.9241, 0.574, 0.9241, 0.574, 0.9363, 0.5741, 0.9345, 0.5741, 0.9345, 0.5741, 0.9271, 0.5741, 0.9253, 0.5741, 0.9253, 0.5741, 0.8984, 0.574, 0.8966, 0.574, 0.8966, 0.574, 0.9296, 0.574, 0.9278, 0.574, 0.9278, 0.574, 0.891, 0.574, 0.8892, 0.574, 0.8892, 0.574, 0.94, 0.5741, 0.9382, 0.5741, 0.9382, 0.5741, 0.9308, 0.5741, 0.929, 0.5741, 0.929, 0.5741, 0.9021, 0.574, 0.9002, 0.574, 0.9002, 0.574, 0.8929, 0.574, 0.891, 0.574, 0.891, 0.574, 0.9241, 0.574, 0.9223, 0.574, 0.9223, 0.574, 0.9345, 0.5741, 0.9326, 0.5741, 0.9326, 0.5741, 0.9253, 0.5741, 0.9235, 0.5741, 0.9235, 0.5741, 0.8966, 0.574, 0.8947, 0.574, 0.8947, 0.574, 0.9278, 0.574, 0.926, 0.574, 0.926, 0.574, 0.9382, 0.5741, 0.9363, 0.5741, 0.9363, 0.5741, 0.9315, 0.574, 0.9296, 0.574, 0.9296, 0.574, 0.929, 0.5741, 0.9271, 0.5741, 0.9271, 0.5741, 0.9002, 0.574, 0.8984, 0.574, 0.8984, 0.574, 0.8847, 0.7078, 0.8829, 0.6915, 0.8847, 0.6915, 0.8994, 0.7107, 0.8976, 0.7107, 0.8976, 0.7107, 0.8976, 0.7107, 0.8957, 0.7107, 0.8957, 0.7107, 0.9086, 0.7078, 0.9068, 0.6915, 0.9086, 0.6915, 0.8921, 0.7078, 0.8902, 0.6915, 0.8921, 0.6915, 0.9178, 0.7078, 0.916, 0.6915, 0.9178, 0.6915, 0.8957, 0.7107, 0.8939, 0.7107, 0.8939, 0.7107, 0.9196, 0.7107, 0.9178, 0.7107, 0.9178, 0.7107, 0.916, 0.7078, 0.9141, 0.6915, 0.916, 0.6915, 0.8994, 0.7078, 0.8976, 0.6915, 0.8994, 0.6915, 0.8829, 0.7078, 0.8811, 0.6915, 0.8829, 0.6915, 0.8939, 0.7107, 0.8921, 0.7107, 0.8921, 0.7107, 0.9178, 0.7107, 0.916, 0.7107, 0.916, 0.7107, 0.8921, 0.7107, 0.8902, 0.7107, 0.8902, 0.7107, 0.9068, 0.7078, 0.9049, 0.6915, 0.9068, 0.6915, 0.8902, 0.7078, 0.8884, 0.6915, 0.8902, 0.6915, 0.916, 0.7107, 0.9141, 0.7107, 0.9141, 0.7107, 0.8902, 0.7107, 0.8884, 0.7107, 0.8884, 0.7107, 0.9141, 0.7107, 0.9123, 0.7107, 0.9123, 0.7107, 0.9141, 0.7078, 0.9123, 0.6915, 0.9141, 0.6915, 0.8976, 0.7078, 0.8957, 0.6915, 0.8976, 0.6915, 0.8811, 0.7078, 0.8792, 0.6915, 0.8811, 0.6915, 0.8884, 0.7107, 0.8866, 0.7107, 0.8866, 0.7107, 0.9123, 0.7107, 0.9104, 0.7107, 0.9104, 0.7107, 0.9178, 0.6915, 0.9196, 0.6901, 0.9196, 0.6915, 0.9178, 0.6901, 0.9196, 0.6886, 0.9196, 0.6901, 0.9112, 0.6874, 0.9086, 0.6873, 0.9086, 0.6878, 0.9333, 0.5711, 0.9315, 0.5725, 0.9315, 0.5711, 0.9333, 0.5725, 0.9315, 0.574, 0.9315, 0.5725, 0.9315, 0.574, 0.9333, 0.574, 0.9315, 0.574, 0.9178, 0.6915, 0.916, 0.6901, 0.9178, 0.6901, 0.916, 0.6901, 0.9178, 0.6886, 0.9178, 0.6901, 0.9137, 0.6864, 0.9111, 0.687, 0.9112, 0.6874, 0.9315, 0.5711, 0.9296, 0.5725, 0.9296, 0.5711, 0.9296, 0.5725, 0.9315, 0.574, 0.9296, 0.574, 0.9315, 0.574, 0.9296, 0.574, 0.9296, 0.574, 0.9141, 0.6915, 0.916, 0.6901, 0.916, 0.6915, 0.916, 0.6901, 0.9142, 0.6886, 0.9159, 0.6886, 0.9158, 0.6848, 0.9135, 0.686, 0.9137, 0.6864, 0.9278, 0.5711, 0.9296, 0.5725, 0.9278, 0.5725, 0.9278, 0.5725, 0.9296, 0.574, 0.9278, 0.574, 0.9278, 0.574, 0.9296, 0.574, 0.9278, 0.574, 0.9141, 0.6915, 0.9123, 0.6901, 0.9141, 0.6901, 0.9123, 0.6901, 0.9141, 0.6886, 0.9141, 0.6901, 0.9158, 0.6848, 0.917, 0.6825, 0.9155, 0.6845, 0.926, 0.5711, 0.9278, 0.5725, 0.926, 0.5725, 0.926, 0.5725, 0.9278, 0.574, 0.926, 0.574, 0.926, 0.574, 0.9278, 0.574, 0.926, 0.574, 0.9104, 0.6915, 0.9123, 0.6901, 0.9123, 0.6915, 0.9123, 0.6901, 0.9105, 0.6886, 0.9122, 0.6886, 0.9184, 0.6802, 0.917, 0.6825, 0.9174, 0.6827, 0.926, 0.5711, 0.9241, 0.5725, 0.9241, 0.5711, 0.9241, 0.5725, 0.926, 0.574, 0.9241, 0.574, 0.9241, 0.574, 0.926, 0.574, 0.9241, 0.574, 0.9086, 0.6915, 0.9104, 0.6901, 0.9104, 0.6915, 0.9086, 0.6901, 0.9104, 0.6886, 0.9104, 0.6901, 0.9184, 0.6802, 0.9183, 0.6776, 0.918, 0.6801, 0.9223, 0.5711, 0.9241, 0.5725, 0.9223, 0.5725, 0.9223, 0.5725, 0.9241, 0.574, 0.9223, 0.574, 0.9223, 0.574, 0.9241, 0.574, 0.9223, 0.574, 0.9068, 0.6915, 0.9086, 0.6901, 0.9086, 0.6915, 0.9068, 0.6901, 0.9086, 0.6886, 0.9086, 0.6901, 0.9184, 0.675, 0.9183, 0.6776, 0.9188, 0.6776, 0.9223, 0.5711, 0.9204, 0.5725, 0.9204, 0.5711, 0.9204, 0.5725, 0.9223, 0.574, 0.9204, 0.574, 0.9204, 0.574, 0.9223, 0.574, 0.9204, 0.574, 0.9068, 0.6915, 0.9049, 0.6901, 0.9068, 0.6901, 0.9049, 0.6901, 0.9067, 0.6886, 0.9068, 0.6901, 0.9184, 0.675, 0.917, 0.6728, 0.918, 0.6751, 0.9382, 0.5712, 0.94, 0.5727, 0.9382, 0.5727, 0.9382, 0.5727, 0.94, 0.5741, 0.9382, 0.5741, 0.9186, 0.574, 0.9204, 0.574, 0.9186, 0.574, 0.9049, 0.6915, 0.9031, 0.6901, 0.9049, 0.6901, 0.9031, 0.6901, 0.9049, 0.6886, 0.9049, 0.6901, 0.9158, 0.6704, 0.917, 0.6728, 0.9174, 0.6725, 0.9363, 0.5712, 0.9382, 0.5727, 0.9363, 0.5727, 0.9363, 0.5727, 0.9382, 0.5741, 0.9363, 0.5741, 0.9168, 0.574, 0.9186, 0.574, 0.9168, 0.574, 0.9031, 0.6915, 0.9013, 0.6901, 0.9031, 0.6901, 0.9013, 0.6901, 0.9031, 0.6886, 0.9031, 0.6901, 0.9137, 0.6688, 0.9155, 0.6707, 0.9158, 0.6704, 0.9345, 0.5712, 0.9363, 0.5727, 0.9345, 0.5727, 0.9345, 0.5727, 0.9363, 0.5741, 0.9345, 0.5741, 0.9149, 0.574, 0.9168, 0.574, 0.9149, 0.574, 0.8994, 0.6915, 0.9013, 0.6901, 0.9013, 0.6915, 0.8994, 0.6901, 0.9012, 0.6886, 0.9013, 0.6901, 0.9137, 0.6688, 0.9111, 0.6682, 0.9135, 0.6692, 0.9326, 0.5712, 0.9345, 0.5727, 0.9326, 0.5727, 0.9326, 0.5727, 0.9345, 0.5741, 0.9326, 0.5741, 0.9131, 0.574, 0.9149, 0.574, 0.9131, 0.574, 0.8976, 0.6915, 0.8994, 0.6901, 0.8994, 0.6915, 0.8976, 0.6901, 0.8994, 0.6886, 0.8994, 0.6901, 0.9086, 0.6675, 0.9111, 0.6682, 0.9112, 0.6678, 0.9308, 0.5712, 0.9326, 0.5727, 0.9308, 0.5727, 0.9308, 0.5727, 0.9326, 0.5741, 0.9308, 0.5741, 0.9113, 0.574, 0.9131, 0.574, 0.9113, 0.574, 0.8976, 0.6915, 0.8958, 0.6901, 0.8976, 0.6901, 0.8976, 0.6901, 0.8958, 0.6886, 0.8976, 0.6886, 0.9086, 0.6675, 0.9061, 0.6682, 0.9086, 0.6679, 0.929, 0.5712, 0.9308, 0.5727, 0.929, 0.5727, 0.929, 0.5727, 0.9308, 0.5741, 0.929, 0.5741, 0.9094, 0.574, 0.9113, 0.574, 0.9094, 0.574, 0.8957, 0.6915, 0.8939, 0.6901, 0.8957, 0.6901, 0.8939, 0.6901, 0.8957, 0.6886, 0.8957, 0.6901, 0.906, 0.6678, 0.9037, 0.6692, 0.9061, 0.6682, 0.9271, 0.5712, 0.929, 0.5727, 0.9271, 0.5727, 0.929, 0.5727, 0.9271, 0.5741, 0.9271, 0.5727, 0.9094, 0.574, 0.9076, 0.574, 0.9076, 0.574, 0.8921, 0.6915, 0.8939, 0.6901, 0.8939, 0.6915, 0.8921, 0.6901, 0.8939, 0.6886, 0.8939, 0.6901, 0.9035, 0.6688, 0.9017, 0.6707, 0.9037, 0.6692, 0.9253, 0.5712, 0.9271, 0.5727, 0.9253, 0.5727, 0.9253, 0.5727, 0.9271, 0.5741, 0.9253, 0.5741, 0.9076, 0.574, 0.9057, 0.574, 0.9057, 0.574, 0.8921, 0.6915, 0.8902, 0.6901, 0.8921, 0.6901, 0.8902, 0.6901, 0.892, 0.6886, 0.8921, 0.6901, 0.8998, 0.6725, 0.9017, 0.6707, 0.9014, 0.6704, 0.9253, 0.5712, 0.9235, 0.5727, 0.9235, 0.5712, 0.9235, 0.5727, 0.9253, 0.5741, 0.9235, 0.5741, 0.9039, 0.574, 0.9057, 0.574, 0.9039, 0.574, 0.8902, 0.6915, 0.8884, 0.6901, 0.8902, 0.6901, 0.8884, 0.6901, 0.8902, 0.6886, 0.8902, 0.6901, 0.8988, 0.675, 0.9002, 0.6728, 0.8998, 0.6725, 0.9235, 0.5712, 0.9216, 0.5727, 0.9216, 0.5712, 0.9235, 0.5727, 0.9216, 0.5741, 0.9216, 0.5727, 0.9039, 0.574, 0.9021, 0.574, 0.9021, 0.574, 0.8866, 0.6915, 0.8884, 0.6901, 0.8884, 0.6915, 0.8866, 0.6901, 0.8884, 0.6886, 0.8884, 0.6901, 0.8985, 0.6776, 0.8992, 0.6751, 0.8988, 0.675, 0.9002, 0.5711, 0.9021, 0.5725, 0.9002, 0.5725, 0.9002, 0.5725, 0.9021, 0.574, 0.9002, 0.574, 0.9002, 0.574, 0.9021, 0.574, 0.9002, 0.574, 0.8866, 0.6915, 0.8847, 0.6901, 0.8866, 0.6901, 0.8866, 0.6901, 0.8848, 0.6886, 0.8865, 0.6886, 0.8985, 0.6776, 0.8992, 0.6801, 0.8989, 0.6776, 0.9002, 0.5711, 0.8984, 0.5725, 0.8984, 0.5711, 0.9002, 0.5725, 0.8984, 0.574, 0.8984, 0.5725, 0.9002, 0.574, 0.8984, 0.574, 0.8984, 0.574, 0.8829, 0.6915, 0.8847, 0.6901, 0.8847, 0.6915, 0.8847, 0.6901, 0.8829, 0.6886, 0.8847, 0.6886, 0.8988, 0.6802, 0.9002, 0.6825, 0.8992, 0.6801, 0.8984, 0.5711, 0.8966, 0.5725, 0.8966, 0.5711, 0.8984, 0.5725, 0.8966, 0.574, 0.8966, 0.5725, 0.8984, 0.574, 0.8966, 0.574, 0.8966, 0.574, 0.8829, 0.6915, 0.8811, 0.6901, 0.8829, 0.6901, 0.8829, 0.6901, 0.8811, 0.6886, 0.8829, 0.6886, 0.9014, 0.6848, 0.9002, 0.6825, 0.8998, 0.6827, 0.8966, 0.5711, 0.8947, 0.5725, 0.8947, 0.5711, 0.8947, 0.5725, 0.8966, 0.574, 0.8947, 0.574, 0.8966, 0.574, 0.8947, 0.574, 0.8947, 0.574, 0.8811, 0.6915, 0.8792, 0.6901, 0.881, 0.6901, 0.8792, 0.6901, 0.881, 0.6886, 0.881, 0.6901, 0.9035, 0.6864, 0.9017, 0.6845, 0.9014, 0.6848, 0.8947, 0.5711, 0.8929, 0.5725, 0.8929, 0.5711, 0.8947, 0.5725, 0.8929, 0.574, 0.8929, 0.5725, 0.8929, 0.574, 0.8947, 0.574, 0.8929, 0.574, 0.8792, 0.6915, 0.8774, 0.6901, 0.8792, 0.6901, 0.8774, 0.6901, 0.8792, 0.6886, 0.8792, 0.6901, 0.9035, 0.6864, 0.9061, 0.687, 0.9037, 0.686, 0.8929, 0.5711, 0.891, 0.5725, 0.891, 0.5711, 0.8929, 0.5725, 0.891, 0.574, 0.891, 0.5725, 0.8929, 0.574, 0.891, 0.574, 0.891, 0.574, 0.8755, 0.6915, 0.8774, 0.6901, 0.8774, 0.6915, 0.8755, 0.6901, 0.8773, 0.6886, 0.8774, 0.6901, 0.9086, 0.6878, 0.9061, 0.687, 0.906, 0.6874, 0.891, 0.5711, 0.8892, 0.5725, 0.8892, 0.5711, 0.891, 0.5725, 0.8892, 0.574, 0.8892, 0.5725, 0.891, 0.574, 0.8892, 0.574, 0.8892, 0.574, 0.9315, 0.574, 0.9333, 0.574, 0.9315, 0.574, 0.9333, 0.574, 0.9315, 0.574, 0.9315, 0.574, 0.9315, 0.574, 0.9333, 0.574, 0.9315, 0.574, 0.9315, 0.574, 0.9296, 0.574, 0.9296, 0.574, 0.9296, 0.574, 0.9315, 0.574, 0.9296, 0.574, 0.9296, 0.574, 0.9315, 0.574, 0.9296, 0.574, 0.9296, 0.574, 0.9278, 0.574, 0.9278, 0.574, 0.9296, 0.574, 0.9278, 0.574, 0.9278, 0.574, 0.9296, 0.574, 0.9278, 0.574, 0.9278, 0.574, 0.9278, 0.574, 0.926, 0.574, 0.926, 0.574, 0.9278, 0.574, 0.926, 0.574, 0.926, 0.574, 0.9278, 0.574, 0.926, 0.574, 0.926, 0.574, 0.926, 0.574, 0.9241, 0.574, 0.9241, 0.574, 0.926, 0.574, 0.9241, 0.574, 0.9241, 0.574, 0.926, 0.574, 0.9241, 0.574, 0.9241, 0.574, 0.9241, 0.574, 0.9223, 0.574, 0.9223, 0.574, 0.9241, 0.574, 0.9223, 0.574, 0.9223, 0.574, 0.9241, 0.574, 0.9223, 0.574, 0.9223, 0.574, 0.9223, 0.574, 0.9204, 0.574, 0.9204, 0.574, 0.9223, 0.574, 0.9204, 0.574, 0.9204, 0.574, 0.9223, 0.574, 0.9204, 0.574, 0.9204, 0.574, 0.9204, 0.574, 0.9186, 0.574, 0.9186, 0.574, 0.94, 0.5741, 0.9382, 0.5741, 0.9382, 0.5741, 0.94, 0.5741, 0.9382, 0.5741, 0.9382, 0.5741, 0.9186, 0.574, 0.9168, 0.574, 0.9168, 0.574, 0.9382, 0.5741, 0.9363, 0.5741, 0.9363, 0.5741, 0.9382, 0.5741, 0.9363, 0.5741, 0.9363, 0.5741, 0.9168, 0.574, 0.9149, 0.574, 0.9149, 0.574, 0.9363, 0.5741, 0.9345, 0.5741, 0.9345, 0.5741, 0.9363, 0.5741, 0.9345, 0.5741, 0.9345, 0.5741, 0.9149, 0.574, 0.9131, 0.574, 0.9131, 0.574, 0.9345, 0.5741, 0.9326, 0.5741, 0.9326, 0.5741, 0.9345, 0.5741, 0.9326, 0.5741, 0.9326, 0.5741, 0.9131, 0.574, 0.9113, 0.574, 0.9113, 0.574, 0.9326, 0.5741, 0.9308, 0.5741, 0.9308, 0.5741, 0.9326, 0.5741, 0.9308, 0.5741, 0.9308, 0.5741, 0.9113, 0.574, 0.9094, 0.574, 0.9094, 0.574, 0.9308, 0.5741, 0.929, 0.5741, 0.929, 0.5741, 0.9308, 0.5741, 0.929, 0.5741, 0.929, 0.5741, 0.9076, 0.574, 0.9094, 0.574, 0.9076, 0.574, 0.929, 0.5741, 0.9271, 0.5741, 0.9271, 0.5741, 0.929, 0.5741, 0.9271, 0.5741, 0.9271, 0.5741, 0.9057, 0.574, 0.9076, 0.574, 0.9057, 0.574, 0.9253, 0.5741, 0.9271, 0.5741, 0.9253, 0.5741, 0.9253, 0.5741, 0.9271, 0.5741, 0.9253, 0.5741, 0.9039, 0.574, 0.9057, 0.574, 0.9039, 0.574, 0.9253, 0.5741, 0.9235, 0.5741, 0.9235, 0.5741, 0.9235, 0.5741, 0.9253, 0.5741, 0.9235, 0.5741, 0.9021, 0.574, 0.9039, 0.574, 0.9021, 0.574, 0.9235, 0.5741, 0.9216, 0.5741, 0.9216, 0.5741, 0.9216, 0.5741, 0.9235, 0.5741, 0.9216, 0.5741, 0.9021, 0.574, 0.9002, 0.574, 0.9002, 0.574, 0.9021, 0.574, 0.9002, 0.574, 0.9002, 0.574, 0.9021, 0.574, 0.9002, 0.574, 0.9002, 0.574, 0.8984, 0.574, 0.9002, 0.574, 0.8984, 0.574, 0.8984, 0.574, 0.9002, 0.574, 0.8984, 0.574, 0.8984, 0.574, 0.9002, 0.574, 0.8984, 0.574, 0.8966, 0.574, 0.8984, 0.574, 0.8966, 0.574, 0.8966, 0.574, 0.8984, 0.574, 0.8966, 0.574, 0.8984, 0.574, 0.8966, 0.574, 0.8966, 0.574, 0.8947, 0.574, 0.8966, 0.574, 0.8947, 0.574, 0.8966, 0.574, 0.8947, 0.574, 0.8947, 0.574, 0.8966, 0.574, 0.8947, 0.574, 0.8947, 0.574, 0.8947, 0.574, 0.8929, 0.574, 0.8929, 0.574, 0.8929, 0.574, 0.8947, 0.574, 0.8929, 0.574, 0.8947, 0.574, 0.8929, 0.574, 0.8929, 0.574, 0.8929, 0.574, 0.891, 0.574, 0.891, 0.574, 0.8929, 0.574, 0.891, 0.574, 0.891, 0.574, 0.891, 0.574, 0.8929, 0.574, 0.891, 0.574, 0.8892, 0.574, 0.891, 0.574, 0.8892, 0.574, 0.8892, 0.574, 0.891, 0.574, 0.8892, 0.574, 0.8892, 0.574, 0.891, 0.574, 0.8892, 0.574, 0.9196, 0.7107, 0.9178, 0.7107, 0.9178, 0.7107, 0.9178, 0.7107, 0.9196, 0.7107, 0.9178, 0.7107, 0.8892, 0.6874, 0.8866, 0.6873, 0.8891, 0.687, 0.9178, 0.7107, 0.916, 0.7107, 0.916, 0.7107, 0.9178, 0.7107, 0.916, 0.7107, 0.916, 0.7107, 0.8916, 0.6864, 0.8891, 0.687, 0.8914, 0.686, 0.9141, 0.7107, 0.916, 0.7107, 0.9141, 0.7107, 0.916, 0.7107, 0.9142, 0.7107, 0.9141, 0.7107, 0.8916, 0.6864, 0.8934, 0.6845, 0.8937, 0.6848, 0.9141, 0.7107, 0.9123, 0.7107, 0.9123, 0.7107, 0.9123, 0.7107, 0.9141, 0.7107, 0.9123, 0.7107, 0.8954, 0.6827, 0.8934, 0.6845, 0.895, 0.6825, 0.9123, 0.7107, 0.9105, 0.7107, 0.9104, 0.7107, 0.9123, 0.7107, 0.9105, 0.7107, 0.9105, 0.7107, 0.8964, 0.6802, 0.895, 0.6825, 0.896, 0.6801, 0.9086, 0.7107, 0.9104, 0.7107, 0.9086, 0.7107, 0.9104, 0.7107, 0.9086, 0.7107, 0.9086, 0.7107, 0.8964, 0.6802, 0.8963, 0.6776, 0.8967, 0.6776, 0.9086, 0.7107, 0.9068, 0.7107, 0.9068, 0.7107, 0.9086, 0.7107, 0.9068, 0.7107, 0.9068, 0.7107, 0.8967, 0.6776, 0.896, 0.6751, 0.8964, 0.675, 0.9068, 0.7107, 0.9049, 0.7107, 0.9049, 0.7107, 0.9068, 0.7107, 0.905, 0.7107, 0.9049, 0.7107, 0.8954, 0.6725, 0.896, 0.6751, 0.895, 0.6728, 0.9049, 0.7107, 0.9031, 0.7107, 0.9031, 0.7107, 0.9031, 0.7107, 0.9049, 0.7107, 0.9031, 0.7107, 0.8937, 0.6704, 0.895, 0.6728, 0.8934, 0.6707, 0.9031, 0.7107, 0.9013, 0.7107, 0.9013, 0.7107, 0.9013, 0.7107, 0.9031, 0.7107, 0.9013, 0.7107, 0.8916, 0.6688, 0.8934, 0.6707, 0.8914, 0.6692, 0.8994, 0.7107, 0.9013, 0.7107, 0.8994, 0.7107, 0.9013, 0.7107, 0.8995, 0.7107, 0.8994, 0.7107, 0.8916, 0.6688, 0.8891, 0.6682, 0.8892, 0.6678, 0.8994, 0.7107, 0.8976, 0.7107, 0.8976, 0.7107, 0.8994, 0.7107, 0.8976, 0.7107, 0.8976, 0.7107, 0.8866, 0.6675, 0.8891, 0.6682, 0.8866, 0.6679, 0.8976, 0.7107, 0.8958, 0.7107, 0.8957, 0.7107, 0.8976, 0.7107, 0.8958, 0.7107, 0.8958, 0.7107, 0.8866, 0.6675, 0.884, 0.6682, 0.8839, 0.6678, 0.8957, 0.7107, 0.8939, 0.7107, 0.8939, 0.7107, 0.8957, 0.7107, 0.8939, 0.7107, 0.8939, 0.7107, 0.8839, 0.6678, 0.8817, 0.6692, 0.8815, 0.6688, 0.8921, 0.7107, 0.8939, 0.7107, 0.8921, 0.7107, 0.8939, 0.7107, 0.8921, 0.7107, 0.8921, 0.7107, 0.8815, 0.6688, 0.8797, 0.6707, 0.8794, 0.6704, 0.8921, 0.7107, 0.8902, 0.7107, 0.8902, 0.7107, 0.8902, 0.7107, 0.892, 0.7107, 0.8903, 0.7107, 0.8778, 0.6725, 0.8797, 0.6707, 0.8781, 0.6728, 0.8902, 0.7107, 0.8884, 0.7107, 0.8884, 0.7107, 0.8884, 0.7107, 0.8902, 0.7107, 0.8884, 0.7107, 0.8778, 0.6725, 0.8772, 0.6751, 0.8768, 0.675, 0.8866, 0.7107, 0.8884, 0.7107, 0.8866, 0.7107, 0.8866, 0.7107, 0.8884, 0.7107, 0.8866, 0.7107, 0.8764, 0.6776, 0.8772, 0.6751, 0.8768, 0.6776, 0.8866, 0.7107, 0.8847, 0.7107, 0.8847, 0.7107, 0.8866, 0.7107, 0.8848, 0.7107, 0.8847, 0.7107, 0.8764, 0.6776, 0.8772, 0.6801, 0.8768, 0.6802, 0.8829, 0.7107, 0.8847, 0.7107, 0.8829, 0.7107, 0.8847, 0.7107, 0.8829, 0.7107, 0.8829, 0.7107, 0.8768, 0.6802, 0.8781, 0.6825, 0.8778, 0.6827, 0.8829, 0.7107, 0.8811, 0.7107, 0.8811, 0.7107, 0.8829, 0.7107, 0.8811, 0.7107, 0.8811, 0.7107, 0.8794, 0.6848, 0.8781, 0.6825, 0.8797, 0.6845, 0.8811, 0.7107, 0.8792, 0.7107, 0.8792, 0.7107, 0.881, 0.7107, 0.8793, 0.7107, 0.8792, 0.7107, 0.8815, 0.6864, 0.8797, 0.6845, 0.8817, 0.686, 0.8792, 0.7107, 0.8774, 0.7107, 0.8774, 0.7107, 0.8774, 0.7107, 0.8792, 0.7107, 0.8774, 0.7107, 0.8815, 0.6864, 0.884, 0.687, 0.8839, 0.6874, 0.8755, 0.7107, 0.8774, 0.7107, 0.8755, 0.7107, 0.8755, 0.7107, 0.8773, 0.7107, 0.8756, 0.7107, 0.8866, 0.6878, 0.884, 0.687, 0.8866, 0.6873, 0.9315, 0.574, 0.9333, 0.574, 0.9315, 0.574, 0.9333, 0.574, 0.9315, 0.574, 0.9315, 0.574, 0.9333, 0.574, 0.9315, 0.574, 0.9315, 0.574, 0.9296, 0.574, 0.9315, 0.574, 0.9296, 0.574, 0.9315, 0.574, 0.9296, 0.574, 0.9296, 0.574, 0.9315, 0.574, 0.9296, 0.574, 0.9296, 0.574, 0.9278, 0.574, 0.9296, 0.574, 0.9278, 0.574, 0.9278, 0.574, 0.9296, 0.574, 0.9278, 0.574, 0.9278, 0.574, 0.9296, 0.574, 0.9278, 0.574, 0.926, 0.574, 0.9278, 0.574, 0.926, 0.574, 0.926, 0.574, 0.9278, 0.574, 0.926, 0.574, 0.926, 0.574, 0.9278, 0.574, 0.926, 0.574, 0.9241, 0.574, 0.926, 0.574, 0.9241, 0.574, 0.9241, 0.574, 0.926, 0.574, 0.9241, 0.574, 0.926, 0.574, 0.9241, 0.574, 0.9241, 0.574, 0.9223, 0.574, 0.9241, 0.574, 0.9223, 0.574, 0.9223, 0.574, 0.9241, 0.574, 0.9223, 0.574, 0.9223, 0.574, 0.9241, 0.574, 0.9223, 0.574, 0.9204, 0.574, 0.9223, 0.574, 0.9204, 0.574, 0.9204, 0.574, 0.9223, 0.574, 0.9204, 0.574, 0.9204, 0.574, 0.9223, 0.574, 0.9204, 0.574, 0.9186, 0.574, 0.9204, 0.574, 0.9186, 0.574, 0.9382, 0.5741, 0.94, 0.5741, 0.9382, 0.5741, 0.94, 0.5741, 0.9382, 0.5741, 0.9382, 0.5741, 0.9168, 0.574, 0.9186, 0.574, 0.9168, 0.574, 0.9363, 0.5741, 0.9382, 0.5741, 0.9363, 0.5741, 0.9363, 0.5741, 0.9382, 0.5741, 0.9363, 0.5741, 0.9149, 0.574, 0.9168, 0.574, 0.9149, 0.574, 0.9363, 0.5741, 0.9345, 0.5741, 0.9345, 0.5741, 0.9345, 0.5741, 0.9363, 0.5741, 0.9345, 0.5741, 0.9131, 0.574, 0.9149, 0.574, 0.9131, 0.574, 0.9326, 0.5741, 0.9345, 0.5741, 0.9326, 0.5741, 0.9345, 0.5741, 0.9326, 0.5741, 0.9326, 0.5741, 0.9131, 0.574, 0.9113, 0.574, 0.9113, 0.574, 0.9308, 0.5741, 0.9326, 0.5741, 0.9308, 0.5741, 0.9326, 0.5741, 0.9308, 0.5741, 0.9308, 0.5741, 0.9094, 0.574, 0.9113, 0.574, 0.9094, 0.574, 0.929, 0.5741, 0.9308, 0.5741, 0.929, 0.5741, 0.9308, 0.5741, 0.929, 0.5741, 0.929, 0.5741, 0.9076, 0.574, 0.9094, 0.574, 0.9076, 0.574, 0.9271, 0.5741, 0.929, 0.5741, 0.9271, 0.5741, 0.929, 0.5741, 0.9271, 0.5741, 0.9271, 0.5741, 0.9076, 0.574, 0.9057, 0.574, 0.9057, 0.574, 0.9253, 0.5741, 0.9271, 0.5741, 0.9253, 0.5741, 0.9253, 0.5741, 0.9271, 0.5741, 0.9253, 0.5741, 0.9057, 0.574, 0.9039, 0.574, 0.9039, 0.574, 0.9253, 0.5741, 0.9235, 0.5741, 0.9235, 0.5741, 0.9253, 0.5741, 0.9235, 0.5741, 0.9235, 0.5741, 0.9039, 0.574, 0.9021, 0.574, 0.9021, 0.574, 0.9235, 0.5741, 0.9216, 0.5741, 0.9216, 0.5741, 0.9235, 0.5741, 0.9216, 0.5741, 0.9216, 0.5741, 0.9021, 0.574, 0.9002, 0.574, 0.9002, 0.574, 0.9002, 0.574, 0.9021, 0.574, 0.9002, 0.574, 0.9021, 0.574, 0.9002, 0.574, 0.9002, 0.574, 0.9002, 0.574, 0.8984, 0.574, 0.8984, 0.574, 0.9002, 0.574, 0.8984, 0.574, 0.8984, 0.574, 0.9002, 0.574, 0.8984, 0.574, 0.8984, 0.574, 0.8984, 0.574, 0.8966, 0.574, 0.8966, 0.574, 0.8984, 0.574, 0.8966, 0.574, 0.8966, 0.574, 0.8966, 0.574, 0.8984, 0.574, 0.8966, 0.574, 0.8966, 0.574, 0.8947, 0.574, 0.8947, 0.574, 0.8947, 0.574, 0.8966, 0.574, 0.8947, 0.574, 0.8966, 0.574, 0.8947, 0.574, 0.8947, 0.574, 0.8947, 0.574, 0.8929, 0.574, 0.8929, 0.574, 0.8929, 0.574, 0.8947, 0.574, 0.8929, 0.574, 0.8947, 0.574, 0.8929, 0.574, 0.8929, 0.574, 0.891, 0.574, 0.8929, 0.574, 0.891, 0.574, 0.8929, 0.574, 0.891, 0.574, 0.891, 0.574, 0.8929, 0.574, 0.891, 0.574, 0.891, 0.574, 0.891, 0.574, 0.8892, 0.574, 0.8892, 0.574, 0.891, 0.574, 0.8892, 0.574, 0.8892, 0.574, 0.8892, 0.574, 0.891, 0.574, 0.8892, 0.574, 0.9333, 0.574, 0.9315, 0.574, 0.9315, 0.574, 0.9333, 0.574, 0.9315, 0.574, 0.9315, 0.574, 0.9333, 0.574, 0.9315, 0.574, 0.9315, 0.574, 0.9315, 0.574, 0.9296, 0.574, 0.9296, 0.574, 0.9296, 0.574, 0.9315, 0.574, 0.9296, 0.574, 0.9315, 0.574, 0.9296, 0.574, 0.9296, 0.574, 0.9296, 0.574, 0.9278, 0.574, 0.9278, 0.574, 0.9296, 0.574, 0.9278, 0.574, 0.9278, 0.574, 0.9296, 0.574, 0.9278, 0.574, 0.9278, 0.574, 0.9278, 0.574, 0.926, 0.574, 0.926, 0.574, 0.9278, 0.574, 0.926, 0.574, 0.926, 0.574, 0.9278, 0.574, 0.926, 0.574, 0.926, 0.574, 0.9241, 0.574, 0.926, 0.574, 0.9241, 0.574, 0.926, 0.574, 0.9241, 0.574, 0.9241, 0.574, 0.926, 0.574, 0.9241, 0.574, 0.9241, 0.574, 0.9241, 0.574, 0.9223, 0.574, 0.9223, 0.574, 0.9241, 0.574, 0.9223, 0.574, 0.9223, 0.574, 0.9241, 0.574, 0.9223, 0.574, 0.9223, 0.574, 0.9223, 0.574, 0.9204, 0.574, 0.9204, 0.574, 0.9223, 0.574, 0.9204, 0.574, 0.9204, 0.574, 0.9223, 0.574, 0.9204, 0.574, 0.9204, 0.574, 0.94, 0.5741, 0.9382, 0.5741, 0.9382, 0.5741, 0.94, 0.5741, 0.9382, 0.5741, 0.9382, 0.5741, 0.9204, 0.574, 0.9186, 0.574, 0.9186, 0.574, 0.9382, 0.5741, 0.9363, 0.5741, 0.9363, 0.5741, 0.9382, 0.5741, 0.9363, 0.5741, 0.9363, 0.5741, 0.9186, 0.574, 0.9168, 0.574, 0.9168, 0.574, 0.9363, 0.5741, 0.9345, 0.5741, 0.9345, 0.5741, 0.9363, 0.5741, 0.9345, 0.5741, 0.9345, 0.5741, 0.9168, 0.574, 0.9149, 0.574, 0.9149, 0.574, 0.9345, 0.5741, 0.9326, 0.5741, 0.9326, 0.5741, 0.9345, 0.5741, 0.9326, 0.5741, 0.9326, 0.5741, 0.9149, 0.574, 0.9131, 0.574, 0.9131, 0.574, 0.9326, 0.5741, 0.9308, 0.5741, 0.9308, 0.5741, 0.9326, 0.5741, 0.9308, 0.5741, 0.9308, 0.5741, 0.9131, 0.574, 0.9113, 0.574, 0.9113, 0.574, 0.929, 0.5741, 0.9308, 0.5741, 0.929, 0.5741, 0.9308, 0.5741, 0.929, 0.5741, 0.929, 0.5741, 0.9113, 0.574, 0.9094, 0.574, 0.9094, 0.574, 0.9271, 0.5741, 0.929, 0.5741, 0.9271, 0.5741, 0.929, 0.5741, 0.9271, 0.5741, 0.9271, 0.5741, 0.9094, 0.574, 0.9076, 0.574, 0.9076, 0.574, 0.9271, 0.5741, 0.9253, 0.5741, 0.9253, 0.5741, 0.9271, 0.5741, 0.9253, 0.5741, 0.9253, 0.5741, 0.9076, 0.574, 0.9057, 0.574, 0.9057, 0.574, 0.9253, 0.5741, 0.9235, 0.5741, 0.9235, 0.5741, 0.9235, 0.5741, 0.9253, 0.5741, 0.9235, 0.5741, 0.9039, 0.574, 0.9057, 0.574, 0.9039, 0.574, 0.9235, 0.5741, 0.9216, 0.5741, 0.9216, 0.5741, 0.9235, 0.5741, 0.9216, 0.5741, 0.9216, 0.5741, 0.9021, 0.574, 0.9039, 0.574, 0.9021, 0.574, 0.9002, 0.574, 0.9021, 0.574, 0.9002, 0.574, 0.9002, 0.574, 0.9021, 0.574, 0.9002, 0.574, 0.9002, 0.574, 0.9021, 0.574, 0.9002, 0.574, 0.9002, 0.574, 0.8984, 0.574, 0.8984, 0.574, 0.8984, 0.574, 0.9002, 0.574, 0.8984, 0.574, 0.8984, 0.574, 0.9002, 0.574, 0.8984, 0.574, 0.8984, 0.574, 0.8966, 0.574, 0.8966, 0.574, 0.8966, 0.574, 0.8984, 0.574, 0.8966, 0.574, 0.8966, 0.574, 0.8984, 0.574, 0.8966, 0.574, 0.8947, 0.574, 0.8966, 0.574, 0.8947, 0.574, 0.8966, 0.574, 0.8947, 0.574, 0.8947, 0.574, 0.8947, 0.574, 0.8966, 0.574, 0.8947, 0.574, 0.8929, 0.574, 0.8947, 0.574, 0.8929, 0.574, 0.8947, 0.574, 0.8929, 0.574, 0.8929, 0.574, 0.8929, 0.574, 0.8947, 0.574, 0.8929, 0.574, 0.8929, 0.574, 0.891, 0.574, 0.891, 0.574, 0.891, 0.574, 0.8929, 0.574, 0.891, 0.574, 0.8929, 0.574, 0.891, 0.574, 0.891, 0.574, 0.891, 0.574, 0.8892, 0.574, 0.8892, 0.574, 0.8892, 0.574, 0.891, 0.574, 0.8892, 0.574, 0.8892, 0.574, 0.891, 0.574, 0.8892, 0.574, 0.9017, 0.6845, 0.9061, 0.687, 0.9017, 0.6707, 0.8774, 0.7078, 0.8755, 0.7078, 0.8755, 0.6915, 0.9315, 0.574, 0.9315, 0.574, 0.9296, 0.574, 0.9278, 0.574, 0.9296, 0.574, 0.9296, 0.574, 0.926, 0.574, 0.9278, 0.574, 0.9278, 0.574, 0.9241, 0.574, 0.926, 0.574, 0.926, 0.574, 0.9223, 0.574, 0.9241, 0.574, 0.9241, 0.574, 0.9204, 0.574, 0.9223, 0.574, 0.9223, 0.574, 0.9186, 0.574, 0.9204, 0.574, 0.9204, 0.574, 0.9168, 0.574, 0.9186, 0.574, 0.9186, 0.574, 0.9149, 0.574, 0.9168, 0.574, 0.9168, 0.574, 0.9131, 0.574, 0.9149, 0.574, 0.9149, 0.574, 0.9113, 0.574, 0.9131, 0.574, 0.9131, 0.574, 0.9094, 0.574, 0.9113, 0.574, 0.9113, 0.574, 0.9076, 0.574, 0.9094, 0.574, 0.9094, 0.574, 0.9057, 0.574, 0.9076, 0.574, 0.9076, 0.574, 0.9057, 0.574, 0.9057, 0.574, 0.9039, 0.574, 0.9039, 0.574, 0.9039, 0.574, 0.9021, 0.574, 0.9021, 0.574, 0.9021, 0.574, 0.9002, 0.574, 0.9002, 0.574, 0.9002, 0.574, 0.8984, 0.574, 0.8984, 0.574, 0.8984, 0.574, 0.8966, 0.574, 0.8966, 0.574, 0.8966, 0.574, 0.8947, 0.574, 0.8947, 0.574, 0.8947, 0.574, 0.8929, 0.574, 0.9013, 0.7078, 0.8994, 0.7078, 0.8994, 0.6915, 0.8929, 0.574, 0.8929, 0.574, 0.891, 0.574, 0.9333, 0.574, 0.9333, 0.574, 0.9315, 0.574, 0.9196, 0.7078, 0.9178, 0.7078, 0.9178, 0.6915, 0.9104, 0.7107, 0.9104, 0.7107, 0.9086, 0.7107, 0.9113, 0.574, 0.9113, 0.574, 0.9131, 0.574, 0.9278, 0.574, 0.9278, 0.574, 0.9296, 0.574, 0.891, 0.574, 0.891, 0.574, 0.8892, 0.574, 0.9315, 0.574, 0.9315, 0.574, 0.9333, 0.574, 0.8939, 0.7078, 0.8921, 0.7078, 0.8921, 0.6915, 0.9104, 0.7078, 0.9086, 0.7078, 0.9086, 0.6915, 0.9013, 0.7107, 0.9013, 0.7107, 0.8994, 0.7107, 0.8914, 0.686, 0.8891, 0.687, 0.8866, 0.6873, 0.8866, 0.6873, 0.884, 0.687, 0.8866, 0.6679, 0.884, 0.687, 0.8817, 0.686, 0.884, 0.6682, 0.8866, 0.6679, 0.884, 0.687, 0.884, 0.6682, 0.8817, 0.686, 0.8797, 0.6845, 0.8768, 0.6776, 0.8797, 0.6845, 0.8781, 0.6825, 0.8768, 0.6776, 0.8781, 0.6825, 0.8772, 0.6801, 0.8768, 0.6776, 0.8768, 0.6776, 0.8772, 0.6751, 0.8781, 0.6728, 0.8781, 0.6728, 0.8797, 0.6707, 0.8768, 0.6776, 0.8797, 0.6707, 0.8817, 0.6692, 0.8768, 0.6776, 0.8817, 0.6692, 0.884, 0.6682, 0.8817, 0.686, 0.8866, 0.6679, 0.8891, 0.6682, 0.8914, 0.6692, 0.8914, 0.6692, 0.8934, 0.6707, 0.8963, 0.6776, 0.8934, 0.6707, 0.895, 0.6728, 0.8963, 0.6776, 0.895, 0.6728, 0.896, 0.6751, 0.8963, 0.6776, 0.8963, 0.6776, 0.896, 0.6801, 0.8914, 0.686, 0.896, 0.6801, 0.895, 0.6825, 0.8914, 0.686, 0.895, 0.6825, 0.8934, 0.6845, 0.8914, 0.686, 0.8914, 0.686, 0.8866, 0.6873, 0.8914, 0.6692, 0.8914, 0.6692, 0.8866, 0.6873, 0.8866, 0.6679, 0.8817, 0.686, 0.8768, 0.6776, 0.8817, 0.6692, 0.9031, 0.7107, 0.9031, 0.7107, 0.9013, 0.7107, 0.8866, 0.7078, 0.8847, 0.7078, 0.8847, 0.6915, 0.9031, 0.7078, 0.9013, 0.7078, 0.9013, 0.6915, 0.8792, 0.7107, 0.8792, 0.7107, 0.8774, 0.7107, 0.9049, 0.7107, 0.9049, 0.7107, 0.9031, 0.7107, 0.8811, 0.7107, 0.8811, 0.7107, 0.8792, 0.7107, 0.8792, 0.7078, 0.8774, 0.7078, 0.8774, 0.6915, 0.8957, 0.7078, 0.8939, 0.7078, 0.8939, 0.6915, 0.9123, 0.7078, 0.9104, 0.7078, 0.9104, 0.6915, 0.9068, 0.7107, 0.9068, 0.7107, 0.9049, 0.7107, 0.8829, 0.7107, 0.8829, 0.7107, 0.8811, 0.7107, 0.9086, 0.7107, 0.9086, 0.7107, 0.9068, 0.7107, 0.8884, 0.7078, 0.8866, 0.7078, 0.8866, 0.6915, 0.9049, 0.7078, 0.9031, 0.7078, 0.9031, 0.6915, 0.8847, 0.7107, 0.8847, 0.7107, 0.8829, 0.7107, 0.9333, 0.574, 0.9333, 0.574, 0.9315, 0.574, 0.8984, 0.574, 0.8966, 0.574, 0.8966, 0.574, 0.9076, 0.574, 0.9076, 0.574, 0.9094, 0.574, 0.9223, 0.574, 0.9223, 0.574, 0.9241, 0.574, 0.8966, 0.574, 0.8947, 0.574, 0.8947, 0.574, 0.9057, 0.574, 0.9057, 0.574, 0.9076, 0.574, 0.9204, 0.574, 0.9204, 0.574, 0.9223, 0.574, 0.8947, 0.574, 0.8929, 0.574, 0.8929, 0.574, 0.9057, 0.574, 0.9039, 0.574, 0.9039, 0.574, 0.9186, 0.574, 0.9186, 0.574, 0.9204, 0.574, 0.8929, 0.574, 0.891, 0.574, 0.891, 0.574, 0.9296, 0.574, 0.9296, 0.574, 0.9315, 0.574, 0.9039, 0.574, 0.9021, 0.574, 0.9021, 0.574, 0.9168, 0.574, 0.9168, 0.574, 0.9186, 0.574, 0.891, 0.574, 0.8892, 0.574, 0.8892, 0.574, 0.8774, 0.7107, 0.8774, 0.7107, 0.8755, 0.7107, 0.9021, 0.574, 0.9002, 0.574, 0.9002, 0.574, 0.9149, 0.574, 0.9149, 0.574, 0.9168, 0.574, 0.926, 0.574, 0.926, 0.574, 0.9278, 0.574, 0.8866, 0.7107, 0.8866, 0.7107, 0.8847, 0.7107, 0.9131, 0.574, 0.9131, 0.574, 0.9149, 0.574, 0.9241, 0.574, 0.9241, 0.574, 0.926, 0.574, 0.9002, 0.574, 0.8984, 0.574, 0.8984, 0.574, 0.9094, 0.574, 0.9094, 0.574, 0.9113, 0.574, 0.9223, 0.574, 0.9223, 0.574, 0.9204, 0.574, 0.9326, 0.5741, 0.9326, 0.5741, 0.9308, 0.5741, 0.9235, 0.5741, 0.9235, 0.5741, 0.9216, 0.5741, 0.8947, 0.574, 0.8947, 0.574, 0.8929, 0.574, 0.926, 0.574, 0.926, 0.574, 0.9241, 0.574, 0.9363, 0.5741, 0.9363, 0.5741, 0.9345, 0.5741, 0.9271, 0.5741, 0.9271, 0.5741, 0.9253, 0.5741, 0.8984, 0.574, 0.8984, 0.574, 0.8966, 0.574, 0.9296, 0.574, 0.9296, 0.574, 0.9278, 0.574, 0.891, 0.574, 0.891, 0.574, 0.8892, 0.574, 0.94, 0.5741, 0.94, 0.5741, 0.9382, 0.5741, 0.9308, 0.5741, 0.9308, 0.5741, 0.929, 0.5741, 0.9021, 0.574, 0.9021, 0.574, 0.9002, 0.574, 0.8929, 0.574, 0.8929, 0.574, 0.891, 0.574, 0.9241, 0.574, 0.9241, 0.574, 0.9223, 0.574, 0.9345, 0.5741, 0.9345, 0.5741, 0.9326, 0.5741, 0.9253, 0.5741, 0.9253, 0.5741, 0.9235, 0.5741, 0.8966, 0.574, 0.8966, 0.574, 0.8947, 0.574, 0.9278, 0.574, 0.9278, 0.574, 0.926, 0.574, 0.9382, 0.5741, 0.9382, 0.5741, 0.9363, 0.5741, 0.9315, 0.574, 0.9315, 0.574, 0.9296, 0.574, 0.929, 0.5741, 0.929, 0.5741, 0.9271, 0.5741, 0.9002, 0.574, 0.9002, 0.574, 0.8984, 0.574, 0.8847, 0.7078, 0.8829, 0.7078, 0.8829, 0.6915, 0.8994, 0.7107, 0.8994, 0.7107, 0.8976, 0.7107, 0.8976, 0.7107, 0.8976, 0.7107, 0.8957, 0.7107, 0.9086, 0.7078, 0.9068, 0.7078, 0.9068, 0.6915, 0.8921, 0.7078, 0.8902, 0.7078, 0.8902, 0.6915, 0.9178, 0.7078, 0.916, 0.7078, 0.916, 0.6915, 0.8957, 0.7107, 0.8957, 0.7107, 0.8939, 0.7107, 0.9196, 0.7107, 0.9196, 0.7107, 0.9178, 0.7107, 0.916, 0.7078, 0.9141, 0.7078, 0.9141, 0.6915, 0.8994, 0.7078, 0.8976, 0.7078, 0.8976, 0.6915, 0.8829, 0.7078, 0.8811, 0.7078, 0.8811, 0.6915, 0.8939, 0.7107, 0.8939, 0.7107, 0.8921, 0.7107, 0.9178, 0.7107, 0.9178, 0.7107, 0.916, 0.7107, 0.8921, 0.7107, 0.8921, 0.7107, 0.8902, 0.7107, 0.9068, 0.7078, 0.9049, 0.7078, 0.9049, 0.6915, 0.8902, 0.7078, 0.8884, 0.7078, 0.8884, 0.6915, 0.916, 0.7107, 0.916, 0.7107, 0.9141, 0.7107, 0.8902, 0.7107, 0.8902, 0.7107, 0.8884, 0.7107, 0.9141, 0.7107, 0.9141, 0.7107, 0.9123, 0.7107, 0.9141, 0.7078, 0.9123, 0.7078, 0.9123, 0.6915, 0.8976, 0.7078, 0.8957, 0.7078, 0.8957, 0.6915, 0.8811, 0.7078, 0.8792, 0.7078, 0.8792, 0.6915, 0.8884, 0.7107, 0.8884, 0.7107, 0.8866, 0.7107, 0.9123, 0.7107, 0.9123, 0.7107, 0.9104, 0.7107, 0.9178, 0.6915, 0.9178, 0.6901, 0.9196, 0.6901, 0.9178, 0.6901, 0.9178, 0.6886, 0.9196, 0.6886, 0.9112, 0.6874, 0.9111, 0.687, 0.9086, 0.6873, 0.9333, 0.5711, 0.9333, 0.5725, 0.9315, 0.5725, 0.9333, 0.5725, 0.9333, 0.574, 0.9315, 0.574, 0.9315, 0.574, 0.9333, 0.574, 0.9333, 0.574, 0.9178, 0.6915, 0.916, 0.6915, 0.916, 0.6901, 0.916, 0.6901, 0.916, 0.6886, 0.9178, 0.6886, 0.9137, 0.6864, 0.9135, 0.686, 0.9111, 0.687, 0.9315, 0.5711, 0.9315, 0.5725, 0.9296, 0.5725, 0.9296, 0.5725, 0.9315, 0.5725, 0.9315, 0.574, 0.9315, 0.574, 0.9315, 0.574, 0.9296, 0.574, 0.9141, 0.6915, 0.9141, 0.6901, 0.916, 0.6901, 0.916, 0.6901, 0.9141, 0.6901, 0.9142, 0.6886, 0.9158, 0.6848, 0.9155, 0.6845, 0.9135, 0.686, 0.9278, 0.5711, 0.9296, 0.5711, 0.9296, 0.5725, 0.9278, 0.5725, 0.9296, 0.5725, 0.9296, 0.574, 0.9278, 0.574, 0.9296, 0.574, 0.9296, 0.574, 0.9141, 0.6915, 0.9123, 0.6915, 0.9123, 0.6901, 0.9123, 0.6901, 0.9123, 0.6886, 0.9141, 0.6886, 0.9158, 0.6848, 0.9174, 0.6827, 0.917, 0.6825, 0.926, 0.5711, 0.9278, 0.5711, 0.9278, 0.5725, 0.926, 0.5725, 0.9278, 0.5725, 0.9278, 0.574, 0.926, 0.574, 0.9278, 0.574, 0.9278, 0.574, 0.9104, 0.6915, 0.9105, 0.6901, 0.9123, 0.6901, 0.9123, 0.6901, 0.9105, 0.6901, 0.9105, 0.6886, 0.9184, 0.6802, 0.918, 0.6801, 0.917, 0.6825, 0.926, 0.5711, 0.926, 0.5725, 0.9241, 0.5725, 0.9241, 0.5725, 0.926, 0.5725, 0.926, 0.574, 0.9241, 0.574, 0.926, 0.574, 0.926, 0.574, 0.9086, 0.6915, 0.9086, 0.6901, 0.9104, 0.6901, 0.9086, 0.6901, 0.9086, 0.6886, 0.9104, 0.6886, 0.9184, 0.6802, 0.9188, 0.6776, 0.9183, 0.6776, 0.9223, 0.5711, 0.9241, 0.5711, 0.9241, 0.5725, 0.9223, 0.5725, 0.9241, 0.5725, 0.9241, 0.574, 0.9223, 0.574, 0.9241, 0.574, 0.9241, 0.574, 0.9068, 0.6915, 0.9068, 0.6901, 0.9086, 0.6901, 0.9068, 0.6901, 0.9068, 0.6886, 0.9086, 0.6886, 0.9184, 0.675, 0.918, 0.6751, 0.9183, 0.6776, 0.9223, 0.5711, 0.9223, 0.5725, 0.9204, 0.5725, 0.9204, 0.5725, 0.9223, 0.5725, 0.9223, 0.574, 0.9204, 0.574, 0.9223, 0.574, 0.9223, 0.574, 0.9068, 0.6915, 0.9049, 0.6915, 0.9049, 0.6901, 0.9049, 0.6901, 0.905, 0.6886, 0.9067, 0.6886, 0.9184, 0.675, 0.9174, 0.6725, 0.917, 0.6728, 0.9382, 0.5712, 0.94, 0.5712, 0.94, 0.5727, 0.9382, 0.5727, 0.94, 0.5727, 0.94, 0.5741, 0.9186, 0.574, 0.9204, 0.574, 0.9204, 0.574, 0.9049, 0.6915, 0.9031, 0.6915, 0.9031, 0.6901, 0.9031, 0.6901, 0.9031, 0.6886, 0.9049, 0.6886, 0.9158, 0.6704, 0.9155, 0.6707, 0.917, 0.6728, 0.9363, 0.5712, 0.9382, 0.5712, 0.9382, 0.5727, 0.9363, 0.5727, 0.9382, 0.5727, 0.9382, 0.5741, 0.9168, 0.574, 0.9186, 0.574, 0.9186, 0.574, 0.9031, 0.6915, 0.9013, 0.6915, 0.9013, 0.6901, 0.9013, 0.6901, 0.9013, 0.6886, 0.9031, 0.6886, 0.9137, 0.6688, 0.9135, 0.6692, 0.9155, 0.6707, 0.9345, 0.5712, 0.9363, 0.5712, 0.9363, 0.5727, 0.9345, 0.5727, 0.9363, 0.5727, 0.9363, 0.5741, 0.9149, 0.574, 0.9168, 0.574, 0.9168, 0.574, 0.8994, 0.6915, 0.8994, 0.6901, 0.9013, 0.6901, 0.8994, 0.6901, 0.8995, 0.6886, 0.9012, 0.6886, 0.9137, 0.6688, 0.9112, 0.6678, 0.9111, 0.6682, 0.9326, 0.5712, 0.9345, 0.5712, 0.9345, 0.5727, 0.9326, 0.5727, 0.9345, 0.5727, 0.9345, 0.5741, 0.9131, 0.574, 0.9149, 0.574, 0.9149, 0.574, 0.8976, 0.6915, 0.8976, 0.6901, 0.8994, 0.6901, 0.8976, 0.6901, 0.8976, 0.6886, 0.8994, 0.6886, 0.9086, 0.6675, 0.9086, 0.6679, 0.9111, 0.6682, 0.9308, 0.5712, 0.9326, 0.5712, 0.9326, 0.5727, 0.9308, 0.5727, 0.9326, 0.5727, 0.9326, 0.5741, 0.9113, 0.574, 0.9131, 0.574, 0.9131, 0.574, 0.8976, 0.6915, 0.8957, 0.6915, 0.8958, 0.6901, 0.8976, 0.6901, 0.8958, 0.6901, 0.8958, 0.6886, 0.9086, 0.6675, 0.906, 0.6678, 0.9061, 0.6682, 0.929, 0.5712, 0.9308, 0.5712, 0.9308, 0.5727, 0.929, 0.5727, 0.9308, 0.5727, 0.9308, 0.5741, 0.9094, 0.574, 0.9113, 0.574, 0.9113, 0.574, 0.8957, 0.6915, 0.8939, 0.6915, 0.8939, 0.6901, 0.8939, 0.6901, 0.8939, 0.6886, 0.8957, 0.6886, 0.906, 0.6678, 0.9035, 0.6688, 0.9037, 0.6692, 0.9271, 0.5712, 0.929, 0.5712, 0.929, 0.5727, 0.929, 0.5727, 0.929, 0.5741, 0.9271, 0.5741, 0.9094, 0.574, 0.9094, 0.574, 0.9076, 0.574, 0.8921, 0.6915, 0.8921, 0.6901, 0.8939, 0.6901, 0.8921, 0.6901, 0.8921, 0.6886, 0.8939, 0.6886, 0.9035, 0.6688, 0.9014, 0.6704, 0.9017, 0.6707, 0.9253, 0.5712, 0.9271, 0.5712, 0.9271, 0.5727, 0.9253, 0.5727, 0.9271, 0.5727, 0.9271, 0.5741, 0.9076, 0.574, 0.9076, 0.574, 0.9057, 0.574, 0.8921, 0.6915, 0.8902, 0.6915, 0.8902, 0.6901, 0.8902, 0.6901, 0.8903, 0.6886, 0.892, 0.6886, 0.8998, 0.6725, 0.9002, 0.6728, 0.9017, 0.6707, 0.9253, 0.5712, 0.9253, 0.5727, 0.9235, 0.5727, 0.9235, 0.5727, 0.9253, 0.5727, 0.9253, 0.5741, 0.9039, 0.574, 0.9057, 0.574, 0.9057, 0.574, 0.8902, 0.6915, 0.8884, 0.6915, 0.8884, 0.6901, 0.8884, 0.6901, 0.8884, 0.6886, 0.8902, 0.6886, 0.8988, 0.675, 0.8992, 0.6751, 0.9002, 0.6728, 0.9235, 0.5712, 0.9235, 0.5727, 0.9216, 0.5727, 0.9235, 0.5727, 0.9235, 0.5741, 0.9216, 0.5741, 0.9039, 0.574, 0.9039, 0.574, 0.9021, 0.574, 0.8866, 0.6915, 0.8866, 0.6901, 0.8884, 0.6901, 0.8866, 0.6901, 0.8866, 0.6886, 0.8884, 0.6886, 0.8985, 0.6776, 0.8989, 0.6776, 0.8992, 0.6751, 0.9002, 0.5711, 0.9021, 0.5711, 0.9021, 0.5725, 0.9002, 0.5725, 0.9021, 0.5725, 0.9021, 0.574, 0.9002, 0.574, 0.9021, 0.574, 0.9021, 0.574, 0.8866, 0.6915, 0.8847, 0.6915, 0.8847, 0.6901, 0.8866, 0.6901, 0.8847, 0.6901, 0.8848, 0.6886, 0.8985, 0.6776, 0.8988, 0.6802, 0.8992, 0.6801, 0.9002, 0.5711, 0.9002, 0.5725, 0.8984, 0.5725, 0.9002, 0.5725, 0.9002, 0.574, 0.8984, 0.574, 0.9002, 0.574, 0.9002, 0.574, 0.8984, 0.574, 0.8829, 0.6915, 0.8829, 0.6901, 0.8847, 0.6901, 0.8847, 0.6901, 0.8829, 0.6901, 0.8829, 0.6886, 0.8988, 0.6802, 0.8998, 0.6827, 0.9002, 0.6825, 0.8984, 0.5711, 0.8984, 0.5725, 0.8966, 0.5725, 0.8984, 0.5725, 0.8984, 0.574, 0.8966, 0.574, 0.8984, 0.574, 0.8984, 0.574, 0.8966, 0.574, 0.8829, 0.6915, 0.8811, 0.6915, 0.8811, 0.6901, 0.8829, 0.6901, 0.8811, 0.6901, 0.8811, 0.6886, 0.9014, 0.6848, 0.9017, 0.6845, 0.9002, 0.6825, 0.8966, 0.5711, 0.8966, 0.5725, 0.8947, 0.5725, 0.8947, 0.5725, 0.8966, 0.5725, 0.8966, 0.574, 0.8966, 0.574, 0.8966, 0.574, 0.8947, 0.574, 0.8811, 0.6915, 0.8792, 0.6915, 0.8792, 0.6901, 0.8792, 0.6901, 0.8793, 0.6886, 0.881, 0.6886, 0.9035, 0.6864, 0.9037, 0.686, 0.9017, 0.6845, 0.8947, 0.5711, 0.8947, 0.5725, 0.8929, 0.5725, 0.8947, 0.5725, 0.8947, 0.574, 0.8929, 0.574, 0.8929, 0.574, 0.8947, 0.574, 0.8947, 0.574, 0.8792, 0.6915, 0.8774, 0.6915, 0.8774, 0.6901, 0.8774, 0.6901, 0.8774, 0.6886, 0.8792, 0.6886, 0.9035, 0.6864, 0.906, 0.6874, 0.9061, 0.687, 0.8929, 0.5711, 0.8929, 0.5725, 0.891, 0.5725, 0.8929, 0.5725, 0.8929, 0.574, 0.891, 0.574, 0.8929, 0.574, 0.8929, 0.574, 0.891, 0.574, 0.8755, 0.6915, 0.8755, 0.6901, 0.8774, 0.6901, 0.8755, 0.6901, 0.8756, 0.6886, 0.8773, 0.6886, 0.9086, 0.6878, 0.9086, 0.6873, 0.9061, 0.687, 0.891, 0.5711, 0.891, 0.5725, 0.8892, 0.5725, 0.891, 0.5725, 0.891, 0.574, 0.8892, 0.574, 0.891, 0.574, 0.891, 0.574, 0.8892, 0.574, 0.9315, 0.574, 0.9333, 0.574, 0.9333, 0.574, 0.9333, 0.574, 0.9333, 0.574, 0.9315, 0.574, 0.9315, 0.574, 0.9333, 0.574, 0.9333, 0.574, 0.9315, 0.574, 0.9315, 0.574, 0.9296, 0.574, 0.9296, 0.574, 0.9315, 0.574, 0.9315, 0.574, 0.9296, 0.574, 0.9315, 0.574, 0.9315, 0.574, 0.9296, 0.574, 0.9296, 0.574, 0.9278, 0.574, 0.9296, 0.574, 0.9296, 0.574, 0.9278, 0.574, 0.9296, 0.574, 0.9296, 0.574, 0.9278, 0.574, 0.9278, 0.574, 0.9278, 0.574, 0.926, 0.574, 0.9278, 0.574, 0.9278, 0.574, 0.926, 0.574, 0.9278, 0.574, 0.9278, 0.574, 0.926, 0.574, 0.926, 0.574, 0.926, 0.574, 0.9241, 0.574, 0.926, 0.574, 0.926, 0.574, 0.9241, 0.574, 0.926, 0.574, 0.926, 0.574, 0.9241, 0.574, 0.9241, 0.574, 0.9241, 0.574, 0.9223, 0.574, 0.9241, 0.574, 0.9241, 0.574, 0.9223, 0.574, 0.9241, 0.574, 0.9241, 0.574, 0.9223, 0.574, 0.9223, 0.574, 0.9223, 0.574, 0.9204, 0.574, 0.9223, 0.574, 0.9223, 0.574, 0.9204, 0.574, 0.9223, 0.574, 0.9223, 0.574, 0.9204, 0.574, 0.9204, 0.574, 0.9204, 0.574, 0.9186, 0.574, 0.94, 0.5741, 0.94, 0.5741, 0.9382, 0.5741, 0.94, 0.5741, 0.94, 0.5741, 0.9382, 0.5741, 0.9186, 0.574, 0.9186, 0.574, 0.9168, 0.574, 0.9382, 0.5741, 0.9382, 0.5741, 0.9363, 0.5741, 0.9382, 0.5741, 0.9382, 0.5741, 0.9363, 0.5741, 0.9168, 0.574, 0.9168, 0.574, 0.9149, 0.574, 0.9363, 0.5741, 0.9363, 0.5741, 0.9345, 0.5741, 0.9363, 0.5741, 0.9363, 0.5741, 0.9345, 0.5741, 0.9149, 0.574, 0.9149, 0.574, 0.9131, 0.574, 0.9345, 0.5741, 0.9345, 0.5741, 0.9326, 0.5741, 0.9345, 0.5741, 0.9345, 0.5741, 0.9326, 0.5741, 0.9131, 0.574, 0.9131, 0.574, 0.9113, 0.574, 0.9326, 0.5741, 0.9326, 0.5741, 0.9308, 0.5741, 0.9326, 0.5741, 0.9326, 0.5741, 0.9308, 0.5741, 0.9113, 0.574, 0.9113, 0.574, 0.9094, 0.574, 0.9308, 0.5741, 0.9308, 0.5741, 0.929, 0.5741, 0.9308, 0.5741, 0.9308, 0.5741, 0.929, 0.5741, 0.9076, 0.574, 0.9094, 0.574, 0.9094, 0.574, 0.929, 0.5741, 0.929, 0.5741, 0.9271, 0.5741, 0.929, 0.5741, 0.929, 0.5741, 0.9271, 0.5741, 0.9057, 0.574, 0.9076, 0.574, 0.9076, 0.574, 0.9253, 0.5741, 0.9271, 0.5741, 0.9271, 0.5741, 0.9253, 0.5741, 0.9271, 0.5741, 0.9271, 0.5741, 0.9039, 0.574, 0.9057, 0.574, 0.9057, 0.574, 0.9253, 0.5741, 0.9253, 0.5741, 0.9235, 0.5741, 0.9235, 0.5741, 0.9253, 0.5741, 0.9253, 0.5741, 0.9021, 0.574, 0.9039, 0.574, 0.9039, 0.574, 0.9235, 0.5741, 0.9235, 0.5741, 0.9216, 0.5741, 0.9216, 0.5741, 0.9235, 0.5741, 0.9235, 0.5741, 0.9021, 0.574, 0.9021, 0.574, 0.9002, 0.574, 0.9021, 0.574, 0.9021, 0.574, 0.9002, 0.574, 0.9021, 0.574, 0.9021, 0.574, 0.9002, 0.574, 0.8984, 0.574, 0.9002, 0.574, 0.9002, 0.574, 0.8984, 0.574, 0.9002, 0.574, 0.9002, 0.574, 0.8984, 0.574, 0.9002, 0.574, 0.9002, 0.574, 0.8966, 0.574, 0.8984, 0.574, 0.8984, 0.574, 0.8966, 0.574, 0.8984, 0.574, 0.8984, 0.574, 0.8984, 0.574, 0.8984, 0.574, 0.8966, 0.574, 0.8947, 0.574, 0.8966, 0.574, 0.8966, 0.574, 0.8966, 0.574, 0.8966, 0.574, 0.8947, 0.574, 0.8966, 0.574, 0.8966, 0.574, 0.8947, 0.574, 0.8947, 0.574, 0.8947, 0.574, 0.8929, 0.574, 0.8929, 0.574, 0.8947, 0.574, 0.8947, 0.574, 0.8947, 0.574, 0.8947, 0.574, 0.8929, 0.574, 0.8929, 0.574, 0.8929, 0.574, 0.891, 0.574, 0.8929, 0.574, 0.8929, 0.574, 0.891, 0.574, 0.891, 0.574, 0.8929, 0.574, 0.8929, 0.574, 0.8892, 0.574, 0.891, 0.574, 0.891, 0.574, 0.8892, 0.574, 0.891, 0.574, 0.891, 0.574, 0.8892, 0.574, 0.891, 0.574, 0.891, 0.574, 0.9196, 0.7107, 0.9196, 0.7107, 0.9178, 0.7107, 0.9178, 0.7107, 0.9196, 0.7107, 0.9196, 0.7107, 0.8892, 0.6874, 0.8866, 0.6878, 0.8866, 0.6873, 0.9178, 0.7107, 0.9178, 0.7107, 0.916, 0.7107, 0.9178, 0.7107, 0.9178, 0.7107, 0.916, 0.7107, 0.8916, 0.6864, 0.8892, 0.6874, 0.8891, 0.687, 0.9141, 0.7107, 0.916, 0.7107, 0.916, 0.7107, 0.916, 0.7107, 0.9159, 0.7107, 0.9142, 0.7107, 0.8916, 0.6864, 0.8914, 0.686, 0.8934, 0.6845, 0.9141, 0.7107, 0.9141, 0.7107, 0.9123, 0.7107, 0.9123, 0.7107, 0.9141, 0.7107, 0.9141, 0.7107, 0.8954, 0.6827, 0.8937, 0.6848, 0.8934, 0.6845, 0.9123, 0.7107, 0.9123, 0.7107, 0.9105, 0.7107, 0.9123, 0.7107, 0.9122, 0.7107, 0.9105, 0.7107, 0.8964, 0.6802, 0.8954, 0.6827, 0.895, 0.6825, 0.9086, 0.7107, 0.9104, 0.7107, 0.9104, 0.7107, 0.9104, 0.7107, 0.9104, 0.7107, 0.9086, 0.7107, 0.8964, 0.6802, 0.896, 0.6801, 0.8963, 0.6776, 0.9086, 0.7107, 0.9086, 0.7107, 0.9068, 0.7107, 0.9086, 0.7107, 0.9086, 0.7107, 0.9068, 0.7107, 0.8967, 0.6776, 0.8963, 0.6776, 0.896, 0.6751, 0.9068, 0.7107, 0.9068, 0.7107, 0.9049, 0.7107, 0.9068, 0.7107, 0.9067, 0.7107, 0.905, 0.7107, 0.8954, 0.6725, 0.8964, 0.675, 0.896, 0.6751, 0.9049, 0.7107, 0.9049, 0.7107, 0.9031, 0.7107, 0.9031, 0.7107, 0.9049, 0.7107, 0.9049, 0.7107, 0.8937, 0.6704, 0.8954, 0.6725, 0.895, 0.6728, 0.9031, 0.7107, 0.9031, 0.7107, 0.9013, 0.7107, 0.9013, 0.7107, 0.9031, 0.7107, 0.9031, 0.7107, 0.8916, 0.6688, 0.8937, 0.6704, 0.8934, 0.6707, 0.8994, 0.7107, 0.9013, 0.7107, 0.9013, 0.7107, 0.9013, 0.7107, 0.9012, 0.7107, 0.8995, 0.7107, 0.8916, 0.6688, 0.8914, 0.6692, 0.8891, 0.6682, 0.8994, 0.7107, 0.8994, 0.7107, 0.8976, 0.7107, 0.8994, 0.7107, 0.8994, 0.7107, 0.8976, 0.7107, 0.8866, 0.6675, 0.8892, 0.6678, 0.8891, 0.6682, 0.8976, 0.7107, 0.8976, 0.7107, 0.8958, 0.7107, 0.8976, 0.7107, 0.8976, 0.7107, 0.8958, 0.7107, 0.8866, 0.6675, 0.8866, 0.6679, 0.884, 0.6682, 0.8957, 0.7107, 0.8957, 0.7107, 0.8939, 0.7107, 0.8957, 0.7107, 0.8957, 0.7107, 0.8939, 0.7107, 0.8839, 0.6678, 0.884, 0.6682, 0.8817, 0.6692, 0.8921, 0.7107, 0.8939, 0.7107, 0.8939, 0.7107, 0.8939, 0.7107, 0.8939, 0.7107, 0.8921, 0.7107, 0.8815, 0.6688, 0.8817, 0.6692, 0.8797, 0.6707, 0.8921, 0.7107, 0.8921, 0.7107, 0.8902, 0.7107, 0.8902, 0.7107, 0.8921, 0.7107, 0.892, 0.7107, 0.8778, 0.6725, 0.8794, 0.6704, 0.8797, 0.6707, 0.8902, 0.7107, 0.8902, 0.7107, 0.8884, 0.7107, 0.8884, 0.7107, 0.8902, 0.7107, 0.8902, 0.7107, 0.8778, 0.6725, 0.8781, 0.6728, 0.8772, 0.6751, 0.8866, 0.7107, 0.8884, 0.7107, 0.8884, 0.7107, 0.8866, 0.7107, 0.8884, 0.7107, 0.8884, 0.7107, 0.8764, 0.6776, 0.8768, 0.675, 0.8772, 0.6751, 0.8866, 0.7107, 0.8866, 0.7107, 0.8847, 0.7107, 0.8866, 0.7107, 0.8865, 0.7107, 0.8848, 0.7107, 0.8764, 0.6776, 0.8768, 0.6776, 0.8772, 0.6801, 0.8829, 0.7107, 0.8847, 0.7107, 0.8847, 0.7107, 0.8847, 0.7107, 0.8847, 0.7107, 0.8829, 0.7107, 0.8768, 0.6802, 0.8772, 0.6801, 0.8781, 0.6825, 0.8829, 0.7107, 0.8829, 0.7107, 0.8811, 0.7107, 0.8829, 0.7107, 0.8829, 0.7107, 0.8811, 0.7107, 0.8794, 0.6848, 0.8778, 0.6827, 0.8781, 0.6825, 0.8811, 0.7107, 0.881, 0.7107, 0.8792, 0.7107, 0.881, 0.7107, 0.881, 0.7107, 0.8793, 0.7107, 0.8815, 0.6864, 0.8794, 0.6848, 0.8797, 0.6845, 0.8792, 0.7107, 0.8792, 0.7107, 0.8774, 0.7107, 0.8774, 0.7107, 0.8792, 0.7107, 0.8792, 0.7107, 0.8815, 0.6864, 0.8817, 0.686, 0.884, 0.687, 0.8755, 0.7107, 0.8774, 0.7107, 0.8774, 0.7107, 0.8755, 0.7107, 0.8774, 0.7107, 0.8773, 0.7107, 0.8866, 0.6878, 0.8839, 0.6874, 0.884, 0.687, 0.9315, 0.574, 0.9333, 0.574, 0.9333, 0.574, 0.9333, 0.574, 0.9333, 0.574, 0.9315, 0.574, 0.9333, 0.574, 0.9333, 0.574, 0.9315, 0.574, 0.9296, 0.574, 0.9315, 0.574, 0.9315, 0.574, 0.9315, 0.574, 0.9315, 0.574, 0.9296, 0.574, 0.9315, 0.574, 0.9315, 0.574, 0.9296, 0.574, 0.9278, 0.574, 0.9296, 0.574, 0.9296, 0.574, 0.9278, 0.574, 0.9296, 0.574, 0.9296, 0.574, 0.9278, 0.574, 0.9296, 0.574, 0.9296, 0.574, 0.926, 0.574, 0.9278, 0.574, 0.9278, 0.574, 0.926, 0.574, 0.9278, 0.574, 0.9278, 0.574, 0.926, 0.574, 0.9278, 0.574, 0.9278, 0.574, 0.9241, 0.574, 0.926, 0.574, 0.926, 0.574, 0.9241, 0.574, 0.926, 0.574, 0.926, 0.574, 0.926, 0.574, 0.926, 0.574, 0.9241, 0.574, 0.9223, 0.574, 0.9241, 0.574, 0.9241, 0.574, 0.9223, 0.574, 0.9241, 0.574, 0.9241, 0.574, 0.9223, 0.574, 0.9241, 0.574, 0.9241, 0.574, 0.9204, 0.574, 0.9223, 0.574, 0.9223, 0.574, 0.9204, 0.574, 0.9223, 0.574, 0.9223, 0.574, 0.9204, 0.574, 0.9223, 0.574, 0.9223, 0.574, 0.9186, 0.574, 0.9204, 0.574, 0.9204, 0.574, 0.9382, 0.5741, 0.94, 0.5741, 0.94, 0.5741, 0.94, 0.5741, 0.94, 0.5741, 0.9382, 0.5741, 0.9168, 0.574, 0.9186, 0.574, 0.9186, 0.574, 0.9363, 0.5741, 0.9382, 0.5741, 0.9382, 0.5741, 0.9363, 0.5741, 0.9382, 0.5741, 0.9382, 0.5741, 0.9149, 0.574, 0.9168, 0.574, 0.9168, 0.574, 0.9363, 0.5741, 0.9363, 0.5741, 0.9345, 0.5741, 0.9345, 0.5741, 0.9363, 0.5741, 0.9363, 0.5741, 0.9131, 0.574, 0.9149, 0.574, 0.9149, 0.574, 0.9326, 0.5741, 0.9345, 0.5741, 0.9345, 0.5741, 0.9345, 0.5741, 0.9345, 0.5741, 0.9326, 0.5741, 0.9131, 0.574, 0.9131, 0.574, 0.9113, 0.574, 0.9308, 0.5741, 0.9326, 0.5741, 0.9326, 0.5741, 0.9326, 0.5741, 0.9326, 0.5741, 0.9308, 0.5741, 0.9094, 0.574, 0.9113, 0.574, 0.9113, 0.574, 0.929, 0.5741, 0.9308, 0.5741, 0.9308, 0.5741, 0.9308, 0.5741, 0.9308, 0.5741, 0.929, 0.5741, 0.9076, 0.574, 0.9094, 0.574, 0.9094, 0.574, 0.9271, 0.5741, 0.929, 0.5741, 0.929, 0.5741, 0.929, 0.5741, 0.929, 0.5741, 0.9271, 0.5741, 0.9076, 0.574, 0.9076, 0.574, 0.9057, 0.574, 0.9253, 0.5741, 0.9271, 0.5741, 0.9271, 0.5741, 0.9253, 0.5741, 0.9271, 0.5741, 0.9271, 0.5741, 0.9057, 0.574, 0.9057, 0.574, 0.9039, 0.574, 0.9253, 0.5741, 0.9253, 0.5741, 0.9235, 0.5741, 0.9253, 0.5741, 0.9253, 0.5741, 0.9235, 0.5741, 0.9039, 0.574, 0.9039, 0.574, 0.9021, 0.574, 0.9235, 0.5741, 0.9235, 0.5741, 0.9216, 0.5741, 0.9235, 0.5741, 0.9235, 0.5741, 0.9216, 0.5741, 0.9021, 0.574, 0.9021, 0.574, 0.9002, 0.574, 0.9002, 0.574, 0.9021, 0.574, 0.9021, 0.574, 0.9021, 0.574, 0.9021, 0.574, 0.9002, 0.574, 0.9002, 0.574, 0.9002, 0.574, 0.8984, 0.574, 0.9002, 0.574, 0.9002, 0.574, 0.8984, 0.574, 0.9002, 0.574, 0.9002, 0.574, 0.8984, 0.574, 0.8984, 0.574, 0.8984, 0.574, 0.8966, 0.574, 0.8984, 0.574, 0.8984, 0.574, 0.8966, 0.574, 0.8966, 0.574, 0.8984, 0.574, 0.8984, 0.574, 0.8966, 0.574, 0.8966, 0.574, 0.8947, 0.574, 0.8947, 0.574, 0.8966, 0.574, 0.8966, 0.574, 0.8966, 0.574, 0.8966, 0.574, 0.8947, 0.574, 0.8947, 0.574, 0.8947, 0.574, 0.8929, 0.574, 0.8929, 0.574, 0.8947, 0.574, 0.8947, 0.574, 0.8947, 0.574, 0.8947, 0.574, 0.8929, 0.574, 0.891, 0.574, 0.8929, 0.574, 0.8929, 0.574, 0.8929, 0.574, 0.8929, 0.574, 0.891, 0.574, 0.8929, 0.574, 0.8929, 0.574, 0.891, 0.574, 0.891, 0.574, 0.891, 0.574, 0.8892, 0.574, 0.891, 0.574, 0.891, 0.574, 0.8892, 0.574, 0.8892, 0.574, 0.891, 0.574, 0.891, 0.574, 0.9333, 0.574, 0.9333, 0.574, 0.9315, 0.574, 0.9333, 0.574, 0.9333, 0.574, 0.9315, 0.574, 0.9333, 0.574, 0.9333, 0.574, 0.9315, 0.574, 0.9315, 0.574, 0.9315, 0.574, 0.9296, 0.574, 0.9296, 0.574, 0.9315, 0.574, 0.9315, 0.574, 0.9315, 0.574, 0.9315, 0.574, 0.9296, 0.574, 0.9296, 0.574, 0.9296, 0.574, 0.9278, 0.574, 0.9296, 0.574, 0.9296, 0.574, 0.9278, 0.574, 0.9296, 0.574, 0.9296, 0.574, 0.9278, 0.574, 0.9278, 0.574, 0.9278, 0.574, 0.926, 0.574, 0.9278, 0.574, 0.9278, 0.574, 0.926, 0.574, 0.9278, 0.574, 0.9278, 0.574, 0.926, 0.574, 0.9241, 0.574, 0.926, 0.574, 0.926, 0.574, 0.926, 0.574, 0.926, 0.574, 0.9241, 0.574, 0.926, 0.574, 0.926, 0.574, 0.9241, 0.574, 0.9241, 0.574, 0.9241, 0.574, 0.9223, 0.574, 0.9241, 0.574, 0.9241, 0.574, 0.9223, 0.574, 0.9241, 0.574, 0.9241, 0.574, 0.9223, 0.574, 0.9223, 0.574, 0.9223, 0.574, 0.9204, 0.574, 0.9223, 0.574, 0.9223, 0.574, 0.9204, 0.574, 0.9223, 0.574, 0.9223, 0.574, 0.9204, 0.574, 0.94, 0.5741, 0.94, 0.5741, 0.9382, 0.5741, 0.94, 0.5741, 0.94, 0.5741, 0.9382, 0.5741, 0.9204, 0.574, 0.9204, 0.574, 0.9186, 0.574, 0.9382, 0.5741, 0.9382, 0.5741, 0.9363, 0.5741, 0.9382, 0.5741, 0.9382, 0.5741, 0.9363, 0.5741, 0.9186, 0.574, 0.9186, 0.574, 0.9168, 0.574, 0.9363, 0.5741, 0.9363, 0.5741, 0.9345, 0.5741, 0.9363, 0.5741, 0.9363, 0.5741, 0.9345, 0.5741, 0.9168, 0.574, 0.9168, 0.574, 0.9149, 0.574, 0.9345, 0.5741, 0.9345, 0.5741, 0.9326, 0.5741, 0.9345, 0.5741, 0.9345, 0.5741, 0.9326, 0.5741, 0.9149, 0.574, 0.9149, 0.574, 0.9131, 0.574, 0.9326, 0.5741, 0.9326, 0.5741, 0.9308, 0.5741, 0.9326, 0.5741, 0.9326, 0.5741, 0.9308, 0.5741, 0.9131, 0.574, 0.9131, 0.574, 0.9113, 0.574, 0.929, 0.5741, 0.9308, 0.5741, 0.9308, 0.5741, 0.9308, 0.5741, 0.9308, 0.5741, 0.929, 0.5741, 0.9113, 0.574, 0.9113, 0.574, 0.9094, 0.574, 0.9271, 0.5741, 0.929, 0.5741, 0.929, 0.5741, 0.929, 0.5741, 0.929, 0.5741, 0.9271, 0.5741, 0.9094, 0.574, 0.9094, 0.574, 0.9076, 0.574, 0.9271, 0.5741, 0.9271, 0.5741, 0.9253, 0.5741, 0.9271, 0.5741, 0.9271, 0.5741, 0.9253, 0.5741, 0.9076, 0.574, 0.9076, 0.574, 0.9057, 0.574, 0.9253, 0.5741, 0.9253, 0.5741, 0.9235, 0.5741, 0.9235, 0.5741, 0.9253, 0.5741, 0.9253, 0.5741, 0.9039, 0.574, 0.9057, 0.574, 0.9057, 0.574, 0.9235, 0.5741, 0.9235, 0.5741, 0.9216, 0.5741, 0.9235, 0.5741, 0.9235, 0.5741, 0.9216, 0.5741, 0.9021, 0.574, 0.9039, 0.574, 0.9039, 0.574, 0.9002, 0.574, 0.9021, 0.574, 0.9021, 0.574, 0.9002, 0.574, 0.9021, 0.574, 0.9021, 0.574, 0.9002, 0.574, 0.9021, 0.574, 0.9021, 0.574, 0.9002, 0.574, 0.9002, 0.574, 0.8984, 0.574, 0.8984, 0.574, 0.9002, 0.574, 0.9002, 0.574, 0.8984, 0.574, 0.9002, 0.574, 0.9002, 0.574, 0.8984, 0.574, 0.8984, 0.574, 0.8966, 0.574, 0.8966, 0.574, 0.8984, 0.574, 0.8984, 0.574, 0.8966, 0.574, 0.8984, 0.574, 0.8984, 0.574, 0.8947, 0.574, 0.8966, 0.574, 0.8966, 0.574, 0.8966, 0.574, 0.8966, 0.574, 0.8947, 0.574, 0.8947, 0.574, 0.8966, 0.574, 0.8966, 0.574, 0.8929, 0.574, 0.8947, 0.574, 0.8947, 0.574, 0.8947, 0.574, 0.8947, 0.574, 0.8929, 0.574, 0.8929, 0.574, 0.8947, 0.574, 0.8947, 0.574, 0.8929, 0.574, 0.8929, 0.574, 0.891, 0.574, 0.891, 0.574, 0.8929, 0.574, 0.8929, 0.574, 0.8929, 0.574, 0.8929, 0.574, 0.891, 0.574, 0.891, 0.574, 0.891, 0.574, 0.8892, 0.574, 0.8892, 0.574, 0.891, 0.574, 0.891, 0.574, 0.8892, 0.574, 0.891, 0.574, 0.891, 0.574, 0.9061, 0.687, 0.9086, 0.6873, 0.9086, 0.6679, 0.9086, 0.6873, 0.9111, 0.687, 0.918, 0.6751, 0.9111, 0.687, 0.9135, 0.686, 0.9155, 0.6845, 0.9155, 0.6845, 0.917, 0.6825, 0.918, 0.6801, 0.918, 0.6801, 0.9183, 0.6776, 0.9155, 0.6845, 0.9183, 0.6776, 0.918, 0.6751, 0.9155, 0.6845, 0.918, 0.6751, 0.917, 0.6728, 0.9155, 0.6707, 0.9155, 0.6707, 0.9135, 0.6692, 0.918, 0.6751, 0.9135, 0.6692, 0.9111, 0.6682, 0.918, 0.6751, 0.9111, 0.6682, 0.9086, 0.6679, 0.9086, 0.6873, 0.9086, 0.6679, 0.9061, 0.6682, 0.9061, 0.687, 0.9061, 0.6682, 0.9037, 0.6692, 0.9017, 0.6707, 0.9017, 0.6707, 0.9002, 0.6728, 0.8992, 0.6751, 0.8992, 0.6751, 0.8989, 0.6776, 0.9017, 0.6707, 0.8989, 0.6776, 0.8992, 0.6801, 0.9017, 0.6707, 0.8992, 0.6801, 0.9002, 0.6825, 0.9017, 0.6845, 0.9017, 0.6845, 0.9037, 0.686, 0.9061, 0.687, 0.9086, 0.6873, 0.918, 0.6751, 0.9111, 0.6682, 0.9111, 0.687, 0.9155, 0.6845, 0.918, 0.6751, 0.9061, 0.6682, 0.9017, 0.6707, 0.9061, 0.687, 0.8992, 0.6801, 0.9017, 0.6845, 0.9017, 0.6707])
me_cylinder_003.materials.append(mat_material_001)
me_cylinder_003.use_remesh_fix_poles = True
me_cylinder_003.use_remesh_preserve_attributes = False
me_cylinder_003.use_mirror_vertex_groups = False
me_cylinder_003.update()

# ---- objects
ob_leftbumper = bpy.data.objects.new('LeftBumper', me_cylinder_003)

# ---- transforms, parenting, visibility, modifiers, constraints
ob_leftbumper.location = (0.0, 0.0, 0.0)
ob_leftbumper.lineart.crease_threshold = 0.0

# ---- collection membership
col_collection.objects.link(ob_leftbumper)

# ---- scene / render settings (as saved in the file)
scene.frame_start = 1; scene.frame_end = 250; scene.frame_set(1)
scene.render.engine = 'BLENDER_EEVEE_NEXT'
scene.cycles.use_denoising = False
scene.cycles.samples = 128
scene.cycles.sampling_pattern = 'TABULATED_SOBOL'
scene.cycles.use_adaptive_sampling = False
scene.cycles.use_light_tree = False
scene.view_settings.view_transform = 'Filmic'
bpy.context.view_layer.update()

# ---- added for rendering (the .blend has no active camera and no usable light): camera, sun
cam_auto = bpy.data.cameras.new('AutoCamera')
cam_auto.lens = 50.0
cam_auto.sensor_width = 36.0
cam_auto.clip_end = 1000.0
ob_auto_camera = bpy.data.objects.new('AutoCamera', cam_auto)
scene.collection.objects.link(ob_auto_camera)
ob_auto_camera.location = (0.735549, -1.32945, 0.985326)
ob_auto_camera.rotation_euler = (1.09748, -7.21219e-08, 0.694738)
scene.camera = ob_auto_camera
light_auto_sun = bpy.data.lights.new('AutoSun', 'SUN')
light_auto_sun.energy = 3.0
light_auto_sun.angle = 0.0523599
ob_auto_sun = bpy.data.objects.new('AutoSun', light_auto_sun)
scene.collection.objects.link(ob_auto_sun)
ob_auto_sun.rotation_euler = (0.872665, 0.174533, 0.523599)
bpy.context.view_layer.update()
